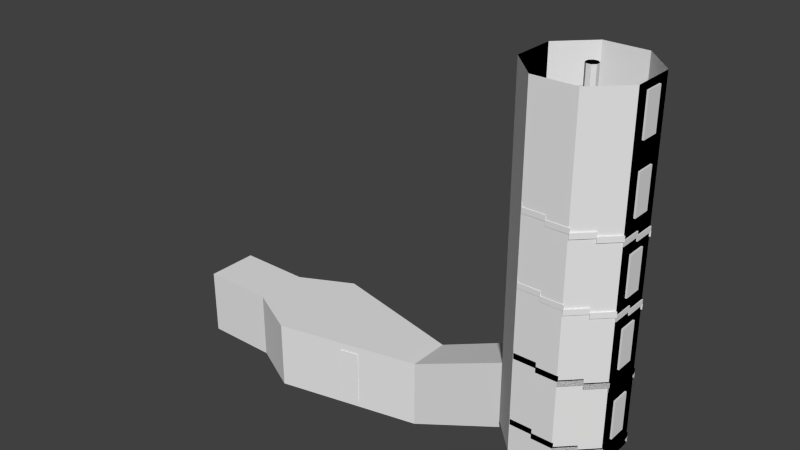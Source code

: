 # Source: scolariteBackup.blend  (saved by Blender 2.73.0; exported with 4.5.12 LTS)
import bpy
from mathutils import Matrix  # noqa: F401  (used for matrix-valued properties, if any)

bpy.ops.wm.read_factory_settings(use_empty=True)
scene = bpy.context.scene
scene.name = 'Scene'

# ---- collections
col_collection_1 = bpy.data.collections.new('Collection 1'); scene.collection.children.link(col_collection_1)

# ---- materials (node trees are filled in below, after node groups)
mat_vitrail3 = bpy.data.materials.new('vitrail3')
mat_vitrail3.alpha_threshold = 0.0
mat_vitrail3.use_transparent_shadow = False
mat_vitrail3.roughness = 0.5
mat_vitrail2 = bpy.data.materials.new('vitrail2')
mat_vitrail2.alpha_threshold = 0.0
mat_vitrail2.use_transparent_shadow = False
mat_vitrail2.roughness = 0.5
mat_vitrail1 = bpy.data.materials.new('vitrail1')
mat_vitrail1.alpha_threshold = 0.0
mat_vitrail1.use_transparent_shadow = False
mat_vitrail1.roughness = 0.5
mat_scolaporte = bpy.data.materials.new('scolaPorte')
mat_scolaporte.alpha_threshold = 0.0
mat_scolaporte.use_transparent_shadow = False
mat_scolaporte.roughness = 0.5
mat_scolamur = bpy.data.materials.new('scolaMur')
mat_scolamur.alpha_threshold = 0.0
mat_scolamur.use_transparent_shadow = False
mat_scolamur.roughness = 0.5
mat_scolatapis = bpy.data.materials.new('scolaTapis')
mat_scolatapis.alpha_threshold = 0.0
mat_scolatapis.use_transparent_shadow = False
mat_scolatapis.roughness = 0.5

# ---- material node trees

# ---- world
world_world = bpy.data.worlds.new('World'); scene.world = world_world
world_world.color = (0.05088, 0.05088, 0.05088)
world_world.use_sun_shadow = False
world_world.sun_shadow_jitter_overblur = 0.0
world_world.cycles.sampling_method = 'MANUAL'
world_world.cycles.sample_map_resolution = 256

# ---- meshes
me_cube_015 = bpy.data.meshes.new('Cube.015')
me_cube_015.from_pydata([(-1.0, -1.0, -1.0), (-1.0, 1.0, -1.0), (1.0, 1.0, -1.0), (1.0, -1.0, -1.0), (-1.0, -1.0, 1.0), (-1.0, 1.0, 1.0), (1.0, 1.0, 1.0), (1.0, -1.0, 1.0)], [], [(4, 5, 1, 0), (5, 6, 2, 1), (6, 7, 3, 2), (7, 4, 0, 3), (0, 1, 2, 3), (7, 6, 5, 4)])
_uv = me_cube_015.uv_layers.new(name='UVMap')
_uv.uv.foreach_set('vector', [0.3333, 0.3333, 0.3333, 3.974e-08, 0.6667, 0.0, 0.6667, 0.3333, 3.974e-08, 0.6667, 0.0, 0.3333, 0.3333, 0.3333, 0.3333, 0.6667, 1.291e-07, 0.3333, 0.0, 8.941e-08, 0.3333, 0.0, 0.3333, 0.3333, 0.3333, 0.3333, 0.6667, 0.3333, 0.6667, 0.6667, 0.3333, 0.6667, 1.0, 0.0, 1.0, 0.3333, 0.6667, 0.3333, 0.6667, 2.98e-08, 0.0, 0.6667, 0.3333, 0.6667, 0.3333, 1.0, 4.967e-08, 1.0])
me_cube_015.materials.append(mat_vitrail3)
me_cube_015.use_remesh_preserve_volume = False
me_cube_015.use_remesh_preserve_attributes = False
me_cube_015.use_mirror_vertex_groups = False
me_cube_015.update()
me_cube_014 = bpy.data.meshes.new('Cube.014')
me_cube_014.from_pydata([(-1.0, -1.0, -1.0), (-1.0, 1.0, -1.0), (1.0, 1.0, -1.0), (1.0, -1.0, -1.0), (-1.0, -1.0, 1.0), (-1.0, 1.0, 1.0), (1.0, 1.0, 1.0), (1.0, -1.0, 1.0)], [], [(4, 5, 1, 0), (5, 6, 2, 1), (6, 7, 3, 2), (7, 4, 0, 3), (0, 1, 2, 3), (7, 6, 5, 4)])
_uv = me_cube_014.uv_layers.new(name='UVMap')
_uv.uv.foreach_set('vector', [0.3333, 0.3333, 0.3333, 3.974e-08, 0.6667, 0.0, 0.6667, 0.3333, 3.974e-08, 0.6667, 0.0, 0.3333, 0.3333, 0.3333, 0.3333, 0.6667, 1.291e-07, 0.3333, 0.0, 8.941e-08, 0.3333, 0.0, 0.3333, 0.3333, 0.3333, 0.3333, 0.6667, 0.3333, 0.6667, 0.6667, 0.3333, 0.6667, 1.0, 0.0, 1.0, 0.3333, 0.6667, 0.3333, 0.6667, 2.98e-08, 0.0, 0.6667, 0.3333, 0.6667, 0.3333, 1.0, 4.967e-08, 1.0])
me_cube_014.materials.append(mat_vitrail3)
me_cube_014.use_remesh_preserve_volume = False
me_cube_014.use_remesh_preserve_attributes = False
me_cube_014.use_mirror_vertex_groups = False
me_cube_014.update()
me_cube_013 = bpy.data.meshes.new('Cube.013')
me_cube_013.from_pydata([(-1.0, -1.0, -1.0), (-1.0, 1.0, -1.0), (1.0, 1.0, -1.0), (1.0, -1.0, -1.0), (-1.0, -1.0, 1.0), (-1.0, 1.0, 1.0), (1.0, 1.0, 1.0), (1.0, -1.0, 1.0)], [], [(4, 5, 1, 0), (5, 6, 2, 1), (6, 7, 3, 2), (7, 4, 0, 3), (0, 1, 2, 3), (7, 6, 5, 4)])
_uv = me_cube_013.uv_layers.new(name='UVMap')
_uv.uv.foreach_set('vector', [0.3333, 0.3333, 0.3333, 3.974e-08, 0.6667, 0.0, 0.6667, 0.3333, 3.974e-08, 0.6667, 0.0, 0.3333, 0.3333, 0.3333, 0.3333, 0.6667, 1.291e-07, 0.3333, 0.0, 8.941e-08, 0.3333, 0.0, 0.3333, 0.3333, 0.3333, 0.3333, 0.6667, 0.3333, 0.6667, 0.6667, 0.3333, 0.6667, 1.0, 0.0, 1.0, 0.3333, 0.6667, 0.3333, 0.6667, 2.98e-08, 0.0, 0.6667, 0.3333, 0.6667, 0.3333, 1.0, 4.967e-08, 1.0])
me_cube_013.materials.append(mat_vitrail2)
me_cube_013.use_remesh_preserve_volume = False
me_cube_013.use_remesh_preserve_attributes = False
me_cube_013.use_mirror_vertex_groups = False
me_cube_013.update()
me_cube_012 = bpy.data.meshes.new('Cube.012')
me_cube_012.from_pydata([(-1.0, -1.0, -1.0), (-1.0, 1.0, -1.0), (1.0, 1.0, -1.0), (1.0, -1.0, -1.0), (-1.0, -1.0, 1.0), (-1.0, 1.0, 1.0), (1.0, 1.0, 1.0), (1.0, -1.0, 1.0)], [], [(4, 5, 1, 0), (5, 6, 2, 1), (6, 7, 3, 2), (7, 4, 0, 3), (0, 1, 2, 3), (7, 6, 5, 4)])
_uv = me_cube_012.uv_layers.new(name='UVMap')
_uv.uv.foreach_set('vector', [0.3333, 0.3333, 0.3333, 3.974e-08, 0.6667, 0.0, 0.6667, 0.3333, 3.974e-08, 0.6667, 0.0, 0.3333, 0.3333, 0.3333, 0.3333, 0.6667, 1.291e-07, 0.3333, 0.0, 8.941e-08, 0.3333, 0.0, 0.3333, 0.3333, 0.3333, 0.3333, 0.6667, 0.3333, 0.6667, 0.6667, 0.3333, 0.6667, 1.0, 0.0, 1.0, 0.3333, 0.6667, 0.3333, 0.6667, 2.98e-08, 0.0, 0.6667, 0.3333, 0.6667, 0.3333, 1.0, 4.967e-08, 1.0])
me_cube_012.materials.append(mat_vitrail2)
me_cube_012.use_remesh_preserve_volume = False
me_cube_012.use_remesh_preserve_attributes = False
me_cube_012.use_mirror_vertex_groups = False
me_cube_012.update()
me_cube_010 = bpy.data.meshes.new('Cube.010')
me_cube_010.from_pydata([(-1.0, -1.0, -1.0), (-1.0, 1.0, -1.0), (1.0, 1.0, -1.0), (1.0, -1.0, -1.0), (-1.0, -1.0, 1.0), (-1.0, 1.0, 1.0), (1.0, 1.0, 1.0), (1.0, -1.0, 1.0)], [], [(4, 5, 1, 0), (5, 6, 2, 1), (6, 7, 3, 2), (7, 4, 0, 3), (0, 1, 2, 3), (7, 6, 5, 4)])
_uv = me_cube_010.uv_layers.new(name='UVMap')
_uv.uv.foreach_set('vector', [0.3333, 0.3333, 0.3333, 3.974e-08, 0.6667, 0.0, 0.6667, 0.3333, 3.974e-08, 0.6667, 0.0, 0.3333, 0.3333, 0.3333, 0.3333, 0.6667, 1.291e-07, 0.3333, 0.0, 8.941e-08, 0.3333, 0.0, 0.3333, 0.3333, 0.3333, 0.3333, 0.6667, 0.3333, 0.6667, 0.6667, 0.3333, 0.6667, 1.0, 0.0, 1.0, 0.3333, 0.6667, 0.3333, 0.6667, 2.98e-08, 0.0, 0.6667, 0.3333, 0.6667, 0.3333, 1.0, 4.967e-08, 1.0])
me_cube_010.materials.append(mat_vitrail2)
me_cube_010.use_remesh_preserve_volume = False
me_cube_010.use_remesh_preserve_attributes = False
me_cube_010.use_mirror_vertex_groups = False
me_cube_010.update()
me_cube_009 = bpy.data.meshes.new('Cube.009')
me_cube_009.from_pydata([(-1.0, -1.0, -1.0), (-1.0, 1.0, -1.0), (1.0, 1.0, -1.0), (1.0, -1.0, -1.0), (-1.0, -1.0, 1.0), (-1.0, 1.0, 1.0), (1.0, 1.0, 1.0), (1.0, -1.0, 1.0)], [], [(4, 5, 1, 0), (5, 6, 2, 1), (6, 7, 3, 2), (7, 4, 0, 3), (0, 1, 2, 3), (7, 6, 5, 4)])
_uv = me_cube_009.uv_layers.new(name='UVMap')
_uv.uv.foreach_set('vector', [0.3333, 0.3333, 0.3333, 3.974e-08, 0.6667, 0.0, 0.6667, 0.3333, 3.974e-08, 0.6667, 0.0, 0.3333, 0.3333, 0.3333, 0.3333, 0.6667, 1.291e-07, 0.3333, 0.0, 8.941e-08, 0.3333, 0.0, 0.3333, 0.3333, 0.3333, 0.3333, 0.6667, 0.3333, 0.6667, 0.6667, 0.3333, 0.6667, 1.0, 0.0, 1.0, 0.3333, 0.6667, 0.3333, 0.6667, 2.98e-08, 0.0, 0.6667, 0.3333, 0.6667, 0.3333, 1.0, 4.967e-08, 1.0])
me_cube_009.materials.append(mat_vitrail2)
me_cube_009.use_remesh_preserve_volume = False
me_cube_009.use_remesh_preserve_attributes = False
me_cube_009.use_mirror_vertex_groups = False
me_cube_009.update()
me_cube_008 = bpy.data.meshes.new('Cube.008')
me_cube_008.from_pydata([(-1.0, -1.0, -1.0), (-1.0, 1.0, -1.0), (1.0, 1.0, -1.0), (1.0, -1.0, -1.0), (-1.0, -1.0, 1.0), (-1.0, 1.0, 1.0), (1.0, 1.0, 1.0), (1.0, -1.0, 1.0)], [], [(4, 5, 1, 0), (5, 6, 2, 1), (6, 7, 3, 2), (7, 4, 0, 3), (0, 1, 2, 3), (7, 6, 5, 4)])
_uv = me_cube_008.uv_layers.new(name='UVMap')
_uv.uv.foreach_set('vector', [0.3333, 0.3333, 0.3333, 3.974e-08, 0.6667, 0.0, 0.6667, 0.3333, 3.974e-08, 0.6667, 0.0, 0.3333, 0.3333, 0.3333, 0.3333, 0.6667, 1.291e-07, 0.3333, 0.0, 8.941e-08, 0.3333, 0.0, 0.3333, 0.3333, 0.3333, 0.3333, 0.6667, 0.3333, 0.6667, 0.6667, 0.3333, 0.6667, 1.0, 0.0, 1.0, 0.3333, 0.6667, 0.3333, 0.6667, 2.98e-08, 0.0, 0.6667, 0.3333, 0.6667, 0.3333, 1.0, 4.967e-08, 1.0])
me_cube_008.materials.append(mat_vitrail3)
me_cube_008.use_remesh_preserve_volume = False
me_cube_008.use_remesh_preserve_attributes = False
me_cube_008.use_mirror_vertex_groups = False
me_cube_008.update()
me_cube_007 = bpy.data.meshes.new('Cube.007')
me_cube_007.from_pydata([(-1.0, -1.0, -1.0), (-1.0, 1.0, -1.0), (1.0, 1.0, -1.0), (1.0, -1.0, -1.0), (-1.0, -1.0, 1.0), (-1.0, 1.0, 1.0), (1.0, 1.0, 1.0), (1.0, -1.0, 1.0)], [], [(4, 5, 1, 0), (5, 6, 2, 1), (6, 7, 3, 2), (7, 4, 0, 3), (0, 1, 2, 3), (7, 6, 5, 4)])
_uv = me_cube_007.uv_layers.new(name='UVMap')
_uv.uv.foreach_set('vector', [0.3333, 0.3333, 0.3333, 3.974e-08, 0.6667, 0.0, 0.6667, 0.3333, 3.974e-08, 0.6667, 0.0, 0.3333, 0.3333, 0.3333, 0.3333, 0.6667, 1.291e-07, 0.3333, 0.0, 8.941e-08, 0.3333, 0.0, 0.3333, 0.3333, 0.3333, 0.3333, 0.6667, 0.3333, 0.6667, 0.6667, 0.3333, 0.6667, 1.0, 0.0, 1.0, 0.3333, 0.6667, 0.3333, 0.6667, 2.98e-08, 0.0, 0.6667, 0.3333, 0.6667, 0.3333, 1.0, 4.967e-08, 1.0])
me_cube_007.materials.append(mat_vitrail3)
me_cube_007.use_remesh_preserve_volume = False
me_cube_007.use_remesh_preserve_attributes = False
me_cube_007.use_mirror_vertex_groups = False
me_cube_007.update()
me_cube_006 = bpy.data.meshes.new('Cube.006')
me_cube_006.from_pydata([(-1.0, -1.0, -1.0), (-1.0, 1.0, -1.0), (1.0, 1.0, -1.0), (1.0, -1.0, -1.0), (-1.0, -1.0, 1.0), (-1.0, 1.0, 1.0), (1.0, 1.0, 1.0), (1.0, -1.0, 1.0)], [], [(4, 5, 1, 0), (5, 6, 2, 1), (6, 7, 3, 2), (7, 4, 0, 3), (0, 1, 2, 3), (7, 6, 5, 4)])
_uv = me_cube_006.uv_layers.new(name='UVMap')
_uv.uv.foreach_set('vector', [0.3333, 0.3333, 0.3333, 3.974e-08, 0.6667, 0.0, 0.6667, 0.3333, 3.974e-08, 0.6667, 0.0, 0.3333, 0.3333, 0.3333, 0.3333, 0.6667, 1.291e-07, 0.3333, 0.0, 8.941e-08, 0.3333, 0.0, 0.3333, 0.3333, 0.3333, 0.3333, 0.6667, 0.3333, 0.6667, 0.6667, 0.3333, 0.6667, 1.0, 0.0, 1.0, 0.3333, 0.6667, 0.3333, 0.6667, 2.98e-08, 0.0, 0.6667, 0.3333, 0.6667, 0.3333, 1.0, 4.967e-08, 1.0])
me_cube_006.materials.append(mat_vitrail2)
me_cube_006.use_remesh_preserve_volume = False
me_cube_006.use_remesh_preserve_attributes = False
me_cube_006.use_mirror_vertex_groups = False
me_cube_006.update()
me_cube_005 = bpy.data.meshes.new('Cube.005')
me_cube_005.from_pydata([(-0.2687, 0.01828, -0.8395), (-0.2687, -0.0182, -0.8395), (0.2687, -0.01828, -0.8395), (0.2687, 0.0182, -0.8395), (-0.2687, 0.01828, 0.8395), (-0.2687, -0.0182, 0.8395), (0.2687, -0.01828, 0.8395), (0.2687, 0.0182, 0.8395)], [], [(4, 0, 1, 5), (5, 1, 2, 6), (6, 2, 3, 7), (7, 3, 0, 4), (0, 3, 2, 1), (7, 4, 5, 6)])
_uv = me_cube_005.uv_layers.new(name='UVMap')
_uv.uv.foreach_set('vector', [0.9384, 1.0, 0.9384, 0.0, 0.9692, 3.55e-08, 0.9692, 1.0, 0.4538, 1.0, 0.4538, 1.775e-07, 0.9076, 0.0, 0.9076, 1.0, 0.9076, 1.0, 0.9076, 0.0, 0.9384, 0.0, 0.9384, 1.0, 0.4538, 1.42e-07, 0.4538, 1.0, 0.0, 1.0, 1.007e-07, 0.0, 0.9692, 0.32, 0.9692, 1.42e-07, 1.0, 0.0, 1.0, 0.32, 1.0, 0.32, 1.0, 0.6401, 0.9692, 0.6401, 0.9692, 0.32])
me_cube_005.materials.append(mat_vitrail1)
me_cube_005.use_remesh_preserve_volume = False
me_cube_005.use_remesh_preserve_attributes = False
me_cube_005.use_mirror_vertex_groups = False
me_cube_005.update()
me_cube_001 = bpy.data.meshes.new('Cube.001')
me_cube_001.from_pydata([(-0.2687, 0.01828, -0.8395), (-0.2687, -0.0182, -0.8395), (0.2687, -0.01828, -0.8395), (0.2687, 0.0182, -0.8395), (-0.2687, 0.01828, 0.8395), (-0.2687, -0.0182, 0.8395), (0.2687, -0.01828, 0.8395), (0.2687, 0.0182, 0.8395)], [], [(4, 0, 1, 5), (5, 1, 2, 6), (6, 2, 3, 7), (7, 3, 0, 4), (0, 3, 2, 1), (7, 4, 5, 6)])
_uv = me_cube_001.uv_layers.new(name='UVMap')
_uv.uv.foreach_set('vector', [0.9384, 1.0, 0.9384, 0.0, 0.9692, 3.55e-08, 0.9692, 1.0, 0.4538, 1.0, 0.4538, 1.775e-07, 0.9076, 0.0, 0.9076, 1.0, 0.9076, 1.0, 0.9076, 0.0, 0.9384, 0.0, 0.9384, 1.0, 0.4538, 1.42e-07, 0.4538, 1.0, 0.0, 1.0, 1.007e-07, 0.0, 0.9692, 0.32, 0.9692, 1.42e-07, 1.0, 0.0, 1.0, 0.32, 1.0, 0.32, 1.0, 0.6401, 0.9692, 0.6401, 0.9692, 0.32])
me_cube_001.materials.append(mat_vitrail1)
me_cube_001.use_remesh_preserve_volume = False
me_cube_001.use_remesh_preserve_attributes = False
me_cube_001.use_mirror_vertex_groups = False
me_cube_001.update()
me_cube = bpy.data.meshes.new('Cube')
me_cube.from_pydata([(-3.124, -0.2873, -0.02677), (-3.124, 0.2873, -0.02677), (-3.07, 0.2873, -0.02677), (-3.07, -0.2873, -0.02677), (-3.124, -0.2873, 1.15), (-3.124, 0.2873, 1.15), (-3.07, 0.2873, 1.15), (-3.07, -0.2873, 1.15)], [], [(4, 5, 1, 0), (5, 6, 2, 1), (6, 7, 3, 2), (7, 4, 0, 3), (0, 1, 2, 3), (7, 6, 5, 4)])
_uv = me_cube.uv_layers.new(name='UVMap')
_uv.uv.foreach_set('vector', [0.0, 0.0, 0.4387, 0.0, 0.4387, 1.0, 1.365e-07, 1.0, 0.8773, 0.0, 0.9182, 0.0, 0.9182, 1.0, 0.8773, 1.0, 0.8773, 1.0, 0.4387, 1.0, 0.4387, 2.848e-08, 0.8773, 0.0, 0.9182, 0.0, 0.9591, 0.0, 0.9591, 1.0, 0.9182, 1.0, 0.9591, 0.9763, 0.9591, 0.4882, 1.0, 0.4882, 1.0, 0.9763, 1.0, 0.0, 1.0, 0.4882, 0.9591, 0.4882, 0.9591, 0.0])
me_cube.materials.append(mat_scolaporte)
me_cube.use_remesh_preserve_volume = False
me_cube.use_remesh_preserve_attributes = False
me_cube.use_mirror_vertex_groups = False
me_cube.update()
me_plane_002 = bpy.data.meshes.new('Plane.002')
me_plane_002.from_pydata([(9.29, 0.001679, 3.112), (9.293, -0.007544, 3.203), (8.658, 1.511, 3.203), (9.293, 1.511, 3.203), (8.216, 1.076, 2.958), (9.293, -0.007544, 3.356), (8.658, 1.511, 3.356), (9.293, 1.511, 3.356), (7.767, 0.6267, 2.958), (9.293, -0.007544, 3.478), (9.927, 1.511, 3.478), (9.293, 1.511, 3.478), (9.293, -0.007544, 3.324), (9.29, 0.001679, 2.958), (9.927, 1.511, 3.324), (9.293, 1.511, 3.324), (7.767, 0.6267, 3.112), (8.216, 1.076, 3.112), (9.29, 0.001679, 3.233), (8.665, 1.525, 3.233), (8.216, 1.076, 3.233), (9.29, 0.001679, 3.079), (8.665, 1.525, 3.079), (8.216, 1.076, 3.079), (9.289, -0.001513, 2.62), (9.298, 0.0008712, 2.711), (7.78, -0.634, 2.711), (7.78, 0.0008714, 2.711), (8.215, -1.075, 2.466), (9.298, 0.0008712, 2.865), (7.78, -0.634, 2.865), (7.78, 0.0008714, 2.865), (8.664, -1.524, 2.466), (9.298, 0.0008712, 2.986), (7.78, 0.6358, 2.986), (7.78, 0.0008714, 2.986), (9.298, 0.0008712, 2.832), (9.289, -0.001513, 2.466), (7.78, 0.6358, 2.832), (7.78, 0.0008714, 2.832), (8.664, -1.524, 2.62), (8.215, -1.075, 2.62), (9.289, -0.001513, 2.742), (7.766, -0.6266, 2.742), (8.215, -1.075, 2.742), (9.289, -0.001513, 2.588), (7.766, -0.6266, 2.588), (8.215, -1.075, 2.588), (9.307, -0.01578, 2.136), (9.304, -0.006552, 2.227), (9.939, -1.525, 2.227), (9.304, -1.525, 2.227), (10.38, -1.09, 1.982), (9.304, -0.006552, 2.381), (9.939, -1.525, 2.381), (9.304, -1.525, 2.381), (10.83, -0.6408, 1.982), (9.304, -0.006552, 2.502), (8.669, -1.525, 2.502), (9.304, -1.525, 2.502), (9.304, -0.006552, 2.349), (9.307, -0.01578, 1.982), (8.669, -1.525, 2.349), (9.304, -1.525, 2.349), (10.83, -0.6408, 2.136), (10.38, -1.09, 2.136), (9.307, -0.01578, 2.258), (9.932, -1.539, 2.258), (10.38, -1.09, 2.258), (9.307, -0.01578, 2.104), (9.932, -1.539, 2.104), (10.38, -1.09, 2.104), (9.307, -0.01258, 1.645), (9.298, -0.01497, 1.736), (10.82, 0.6199, 1.736), (10.82, -0.01497, 1.736), (10.38, 1.061, 1.491), (9.298, -0.01497, 1.89), (10.82, 0.6199, 1.89), (10.82, -0.01497, 1.89), (9.932, 1.51, 1.491), (9.298, -0.01497, 2.011), (10.82, -0.6499, 2.011), (10.82, -0.01497, 2.011), (9.298, -0.01497, 1.857), (9.307, -0.01258, 1.491), (10.82, -0.6499, 1.857), (10.82, -0.01497, 1.857), (9.932, 1.51, 1.645), (10.38, 1.061, 1.645), (9.307, -0.01258, 1.766), (10.83, 0.6125, 1.766), (10.38, 1.061, 1.766), (9.307, -0.01258, 1.612), (10.83, 0.6125, 1.612), (10.38, 1.061, 1.612), (9.29, 0.001679, 5.064), (9.293, -0.007544, 5.154), (8.658, 1.511, 5.154), (9.293, 1.511, 5.154), (8.216, 1.076, 4.91), (9.293, -0.007544, 5.308), (8.658, 1.511, 5.308), (9.293, 1.511, 5.308), (7.767, 0.6267, 4.91), (9.293, -0.007544, 5.43), (9.927, 1.511, 5.43), (9.293, 1.511, 5.43), (9.293, -0.007544, 5.276), (9.29, 0.001679, 4.91), (9.927, 1.511, 5.276), (9.293, 1.511, 5.276), (7.767, 0.6267, 5.064), (8.216, 1.076, 5.064), (9.29, 0.001679, 5.185), (8.665, 1.525, 5.185), (8.216, 1.076, 5.185), (9.29, 0.001679, 5.031), (8.665, 1.525, 5.031), (8.216, 1.076, 5.031), (9.289, -0.001513, 4.572), (9.298, 0.0008712, 4.663), (7.78, -0.634, 4.663), (7.78, 0.0008714, 4.663), (8.215, -1.075, 4.418), (9.298, 0.0008712, 4.817), (7.78, -0.634, 4.817), (7.78, 0.0008714, 4.817), (8.664, -1.524, 4.418), (9.298, 0.0008712, 4.938), (7.78, 0.6358, 4.938), (7.78, 0.0008714, 4.938), (9.298, 0.0008712, 4.784), (9.289, -0.001513, 4.418), (7.78, 0.6358, 4.784), (7.78, 0.0008714, 4.784), (8.664, -1.524, 4.572), (8.215, -1.075, 4.572), (9.289, -0.001513, 4.694), (7.766, -0.6266, 4.694), (8.215, -1.075, 4.694), (9.289, -0.001513, 4.54), (7.766, -0.6266, 4.54), (8.215, -1.075, 4.54), (9.307, -0.01578, 4.088), (9.304, -0.006552, 4.179), (9.939, -1.525, 4.179), (9.304, -1.525, 4.179), (10.38, -1.09, 3.934), (9.304, -0.006552, 4.333), (9.939, -1.525, 4.333), (9.304, -1.525, 4.333), (10.83, -0.6408, 3.934), (9.304, -0.006552, 4.454), (8.669, -1.525, 4.454), (9.304, -1.525, 4.454), (9.304, -0.006552, 4.3), (9.307, -0.01578, 3.934), (8.669, -1.525, 4.3), (9.304, -1.525, 4.3), (10.83, -0.6408, 4.088), (10.38, -1.09, 4.088), (9.307, -0.01578, 4.21), (9.932, -1.539, 4.21), (10.38, -1.09, 4.21), (9.307, -0.01578, 4.056), (9.932, -1.539, 4.056), (10.38, -1.09, 4.056), (9.307, -0.01258, 3.597), (9.298, -0.01497, 3.687), (10.82, 0.6199, 3.687), (10.82, -0.01497, 3.687), (10.38, 1.061, 3.443), (9.298, -0.01497, 3.841), (10.82, 0.6199, 3.841), (10.82, -0.01497, 3.841), (9.932, 1.51, 3.443), (9.298, -0.01497, 3.963), (10.82, -0.6499, 3.963), (10.82, -0.01497, 3.963), (9.298, -0.01497, 3.809), (9.307, -0.01258, 3.443), (10.82, -0.6499, 3.809), (10.82, -0.01497, 3.809), (9.932, 1.51, 3.597), (10.38, 1.061, 3.597), (9.307, -0.01258, 3.718), (10.83, 0.6125, 3.718), (10.38, 1.061, 3.718), (9.307, -0.01258, 3.564), (10.83, 0.6125, 3.564), (10.38, 1.061, 3.564), (9.29, 0.001679, 3.112), (9.293, -0.007544, 3.203), (8.658, 1.511, 3.203), (9.293, 1.511, 3.203), (8.216, 1.076, 2.958), (9.293, -0.007544, 3.356), (8.658, 1.511, 3.356), (9.293, 1.511, 3.356), (7.767, 0.6267, 2.958), (9.293, -0.007544, 3.478), (9.927, 1.511, 3.478), (9.293, 1.511, 3.478), (9.293, -0.007544, 3.324), (9.29, 0.001679, 2.958), (9.927, 1.511, 3.324), (9.293, 1.511, 3.324), (7.767, 0.6267, 3.112), (8.216, 1.076, 3.112), (9.29, 0.001679, 3.233), (8.665, 1.525, 3.233), (8.216, 1.076, 3.233), (9.29, 0.001679, 3.079), (8.665, 1.525, 3.079), (8.216, 1.076, 3.079), (9.289, -0.001513, 2.62), (9.298, 0.0008712, 2.711), (7.78, -0.634, 2.711), (7.78, 0.0008714, 2.711), (8.215, -1.075, 2.466), (9.298, 0.0008712, 2.865), (7.78, -0.634, 2.865), (7.78, 0.0008714, 2.865), (8.664, -1.524, 2.466), (9.298, 0.0008712, 2.986), (7.78, 0.6358, 2.986), (7.78, 0.0008714, 2.986), (9.298, 0.0008712, 2.832), (9.289, -0.001513, 2.466), (7.78, 0.6358, 2.832), (7.78, 0.0008714, 2.832), (8.664, -1.524, 2.62), (8.215, -1.075, 2.62), (9.289, -0.001513, 2.742), (7.766, -0.6266, 2.742), (8.215, -1.075, 2.742), (9.289, -0.001513, 2.588), (7.766, -0.6266, 2.588), (8.215, -1.075, 2.588), (9.307, -0.01578, 2.136), (9.304, -0.006552, 2.227), (9.939, -1.525, 2.227), (9.304, -1.525, 2.227), (10.38, -1.09, 1.982), (9.304, -0.006552, 2.381), (9.939, -1.525, 2.381), (9.304, -1.525, 2.381), (10.83, -0.6408, 1.982), (9.304, -0.006552, 2.502), (8.669, -1.525, 2.502), (9.304, -1.525, 2.502), (9.304, -0.006552, 2.349), (9.307, -0.01578, 1.982), (8.669, -1.525, 2.349), (9.304, -1.525, 2.349), (10.83, -0.6408, 2.136), (10.38, -1.09, 2.136), (9.307, -0.01578, 2.258), (9.932, -1.539, 2.258), (10.38, -1.09, 2.258), (9.307, -0.01578, 2.104), (9.932, -1.539, 2.104), (10.38, -1.09, 2.104), (9.307, -0.01258, 1.645), (9.298, -0.01497, 1.736), (10.82, 0.6199, 1.736), (10.82, -0.01497, 1.736), (10.38, 1.061, 1.491), (9.298, -0.01497, 1.89), (10.82, 0.6199, 1.89), (10.82, -0.01497, 1.89), (9.932, 1.51, 1.491), (9.298, -0.01497, 2.011), (10.82, -0.6499, 2.011), (10.82, -0.01497, 2.011), (9.298, -0.01497, 1.857), (9.307, -0.01258, 1.491), (10.82, -0.6499, 1.857), (10.82, -0.01497, 1.857), (9.932, 1.51, 1.645), (10.38, 1.061, 1.645), (9.307, -0.01258, 1.766), (10.83, 0.6125, 1.766), (10.38, 1.061, 1.766), (9.307, -0.01258, 1.612), (10.83, 0.6125, 1.612), (10.38, 1.061, 1.612), (9.29, 0.001679, 5.064), (9.293, -0.007544, 5.154), (8.658, 1.511, 5.154), (9.293, 1.511, 5.154), (8.216, 1.076, 4.91), (9.293, -0.007544, 5.308), (8.658, 1.511, 5.308), (9.293, 1.511, 5.308), (7.767, 0.6267, 4.91), (9.293, -0.007544, 5.43), (9.927, 1.511, 5.43), (9.293, 1.511, 5.43), (9.293, -0.007544, 5.276), (9.29, 0.001679, 4.91), (9.927, 1.511, 5.276), (9.293, 1.511, 5.276), (7.767, 0.6267, 5.064), (8.216, 1.076, 5.064), (9.29, 0.001679, 5.185), (8.665, 1.525, 5.185), (8.216, 1.076, 5.185), (9.29, 0.001679, 5.031), (8.665, 1.525, 5.031), (8.216, 1.076, 5.031), (9.289, -0.001513, 4.572), (9.298, 0.0008712, 4.663), (7.78, -0.634, 4.663), (7.78, 0.0008714, 4.663), (8.215, -1.075, 4.418), (9.298, 0.0008712, 4.817), (7.78, -0.634, 4.817), (7.78, 0.0008714, 4.817), (8.664, -1.524, 4.418), (9.298, 0.0008712, 4.938), (7.78, 0.6358, 4.938), (7.78, 0.0008714, 4.938), (9.298, 0.0008712, 4.784), (9.289, -0.001513, 4.418), (7.78, 0.6358, 4.784), (7.78, 0.0008714, 4.784), (8.664, -1.524, 4.572), (8.215, -1.075, 4.572), (9.289, -0.001513, 4.694), (7.766, -0.6266, 4.694), (8.215, -1.075, 4.694), (9.289, -0.001513, 4.54), (7.766, -0.6266, 4.54), (8.215, -1.075, 4.54), (9.307, -0.01578, 4.088), (9.304, -0.006552, 4.179), (9.939, -1.525, 4.179), (9.304, -1.525, 4.179), (10.38, -1.09, 3.934), (9.304, -0.006552, 4.333), (9.939, -1.525, 4.333), (9.304, -1.525, 4.333), (10.83, -0.6408, 3.934), (9.304, -0.006552, 4.454), (8.669, -1.525, 4.454), (9.304, -1.525, 4.454), (9.304, -0.006552, 4.3), (9.307, -0.01578, 3.934), (8.669, -1.525, 4.3), (9.304, -1.525, 4.3), (10.83, -0.6408, 4.088), (10.38, -1.09, 4.088), (9.307, -0.01578, 4.21), (9.932, -1.539, 4.21), (10.38, -1.09, 4.21), (9.307, -0.01578, 4.056), (9.932, -1.539, 4.056), (10.38, -1.09, 4.056), (9.307, -0.01258, 3.597), (9.298, -0.01497, 3.687), (10.82, 0.6199, 3.687), (10.82, -0.01497, 3.687), (10.38, 1.061, 3.443), (9.298, -0.01497, 3.841), (10.82, 0.6199, 3.841), (10.82, -0.01497, 3.841), (9.932, 1.51, 3.443), (9.298, -0.01497, 3.963), (10.82, -0.6499, 3.963), (10.82, -0.01497, 3.963), (9.298, -0.01497, 3.809), (9.307, -0.01258, 3.443), (10.82, -0.6499, 3.809), (10.82, -0.01497, 3.809), (9.932, 1.51, 3.597), (10.38, 1.061, 3.597), (9.307, -0.01258, 3.718), (10.83, 0.6125, 3.718), (10.38, 1.061, 3.718), (9.307, -0.01258, 3.564), (10.83, 0.6125, 3.564), (10.38, 1.061, 3.564), (9.29, 0.001679, 7.018), (9.293, -0.007544, 7.109), (8.658, 1.511, 7.109), (9.293, 1.511, 7.109), (8.216, 1.076, 6.864), (9.293, -0.007544, 7.263), (8.658, 1.511, 7.263), (9.293, 1.511, 7.263), (7.767, 0.6267, 6.864), (9.293, -0.007544, 7.384), (9.927, 1.511, 7.384), (9.293, 1.511, 7.384), (9.293, -0.007544, 7.23), (9.29, 0.001679, 6.864), (9.927, 1.511, 7.23), (9.293, 1.511, 7.23), (7.767, 0.6267, 7.018), (8.216, 1.076, 7.018), (9.29, 0.001679, 7.14), (8.665, 1.525, 7.14), (8.216, 1.076, 7.14), (9.29, 0.001679, 6.986), (8.665, 1.525, 6.986), (8.216, 1.076, 6.986), (9.289, -0.001513, 6.527), (9.298, 0.0008712, 6.617), (7.78, -0.634, 6.617), (7.78, 0.0008714, 6.617), (8.215, -1.075, 6.373), (9.298, 0.0008712, 6.771), (7.78, -0.634, 6.771), (7.78, 0.0008714, 6.771), (8.664, -1.524, 6.373), (9.298, 0.0008712, 6.893), (7.78, 0.6358, 6.893), (7.78, 0.0008714, 6.893), (9.298, 0.0008712, 6.739), (9.289, -0.001513, 6.373), (7.78, 0.6358, 6.739), (7.78, 0.0008714, 6.739), (8.664, -1.524, 6.527), (8.215, -1.075, 6.527), (9.289, -0.001513, 6.648), (7.766, -0.6266, 6.648), (8.215, -1.075, 6.648), (9.289, -0.001513, 6.494), (7.766, -0.6266, 6.494), (8.215, -1.075, 6.494), (9.307, -0.01578, 6.043), (9.304, -0.006552, 6.133), (9.939, -1.525, 6.133), (9.304, -1.525, 6.133), (10.38, -1.09, 5.889), (9.304, -0.006552, 6.287), (9.939, -1.525, 6.287), (9.304, -1.525, 6.287), (10.83, -0.6408, 5.889), (9.304, -0.006552, 6.409), (8.669, -1.525, 6.409), (9.304, -1.525, 6.409), (9.304, -0.006552, 6.255), (9.307, -0.01578, 5.889), (8.669, -1.525, 6.255), (9.304, -1.525, 6.255), (10.83, -0.6408, 6.043), (10.38, -1.09, 6.043), (9.307, -0.01578, 6.164), (9.932, -1.539, 6.164), (10.38, -1.09, 6.164), (9.307, -0.01578, 6.01), (9.932, -1.539, 6.01), (10.38, -1.09, 6.01), (9.307, -0.01258, 5.551), (9.298, -0.01497, 5.642), (10.82, 0.6199, 5.642), (10.82, -0.01497, 5.642), (10.38, 1.061, 5.397), (9.298, -0.01497, 5.796), (10.82, 0.6199, 5.796), (10.82, -0.01497, 5.796), (9.932, 1.51, 5.397), (9.298, -0.01497, 5.917), (10.82, -0.6499, 5.917), (10.82, -0.01497, 5.917), (9.298, -0.01497, 5.763), (9.307, -0.01258, 5.397), (10.82, -0.6499, 5.763), (10.82, -0.01497, 5.763), (9.932, 1.51, 5.551), (10.38, 1.061, 5.551), (9.307, -0.01258, 5.673), (10.83, 0.6125, 5.673), (10.38, 1.061, 5.673), (9.307, -0.01258, 5.519), (10.83, 0.6125, 5.519), (10.38, 1.061, 5.519), (9.29, 0.001679, 8.97), (9.293, -0.007544, 9.061), (8.658, 1.511, 9.061), (9.293, 1.511, 9.061), (8.216, 1.076, 8.816), (9.293, -0.007544, 9.215), (8.658, 1.511, 9.215), (9.293, 1.511, 9.215), (7.767, 0.6267, 8.816), (9.293, -0.007544, 9.336), (9.927, 1.511, 9.336), (9.293, 1.511, 9.336), (9.293, -0.007544, 9.182), (9.29, 0.001679, 8.816), (9.927, 1.511, 9.182), (9.293, 1.511, 9.182), (7.767, 0.6267, 8.97), (8.216, 1.076, 8.97), (9.29, 0.001679, 9.091), (8.665, 1.525, 9.091), (8.216, 1.076, 9.091), (9.29, 0.001679, 8.937), (8.665, 1.525, 8.937), (8.216, 1.076, 8.937), (9.289, -0.001513, 8.479), (9.298, 0.0008712, 8.569), (7.78, -0.634, 8.569), (7.78, 0.0008714, 8.569), (8.215, -1.075, 8.325), (9.298, 0.0008712, 8.723), (7.78, -0.634, 8.723), (7.78, 0.0008714, 8.723), (8.664, -1.524, 8.325), (9.298, 0.0008712, 8.845), (7.78, 0.6358, 8.845), (7.78, 0.0008714, 8.845), (9.298, 0.0008712, 8.691), (9.289, -0.001513, 8.325), (7.78, 0.6358, 8.691), (7.78, 0.0008714, 8.691), (8.664, -1.524, 8.479), (8.215, -1.075, 8.479), (9.289, -0.001513, 8.6), (7.766, -0.6266, 8.6), (8.215, -1.075, 8.6), (9.289, -0.001513, 8.446), (7.766, -0.6266, 8.446), (8.215, -1.075, 8.446), (9.307, -0.01578, 7.995), (9.304, -0.006552, 8.085), (9.939, -1.525, 8.085), (9.304, -1.525, 8.085), (10.38, -1.09, 7.841), (9.304, -0.006552, 8.239), (9.939, -1.525, 8.239), (9.304, -1.525, 8.239), (10.83, -0.6408, 7.841), (9.304, -0.006552, 8.361), (8.669, -1.525, 8.361), (9.304, -1.525, 8.361), (9.304, -0.006552, 8.207), (9.307, -0.01578, 7.841), (8.669, -1.525, 8.207), (9.304, -1.525, 8.207), (10.83, -0.6408, 7.995), (10.38, -1.09, 7.995), (9.307, -0.01578, 8.116), (9.932, -1.539, 8.116), (10.38, -1.09, 8.116), (9.307, -0.01578, 7.962), (9.932, -1.539, 7.962), (10.38, -1.09, 7.962), (9.307, -0.01258, 7.503), (9.298, -0.01497, 7.594), (10.82, 0.6199, 7.594), (10.82, -0.01497, 7.594), (10.38, 1.061, 7.349), (9.298, -0.01497, 7.748), (10.82, 0.6199, 7.748), (10.82, -0.01497, 7.748), (9.932, 1.51, 7.349), (9.298, -0.01497, 7.869), (10.82, -0.6499, 7.869), (10.82, -0.01497, 7.869), (9.298, -0.01497, 7.715), (9.307, -0.01258, 7.349), (10.82, -0.6499, 7.715), (10.82, -0.01497, 7.715), (9.932, 1.51, 7.503), (10.38, 1.061, 7.503), (9.307, -0.01258, 7.625), (10.83, 0.6125, 7.625), (10.38, 1.061, 7.625), (9.307, -0.01258, 7.471), (10.83, 0.6125, 7.471), (10.38, 1.061, 7.471)], [], [(18, 20, 23, 21), (21, 23, 22), (3, 2, 6, 7), (1, 3, 7, 5), (18, 19, 20), (8, 13, 0, 16), (0, 17, 16), (13, 8, 4), (11, 10, 14, 15), (20, 19, 22, 23), (13, 4, 17, 0), (4, 8, 16, 17), (1, 2, 3), (5, 7, 6), (2, 1, 5, 6), (9, 10, 11), (12, 15, 14), (9, 11, 15, 12), (10, 9, 12, 14), (19, 18, 21, 22), (42, 44, 47, 45), (45, 47, 46), (27, 26, 30, 31), (25, 27, 31, 29), (42, 43, 44), (32, 37, 24, 40), (24, 41, 40), (37, 32, 28), (35, 34, 38, 39), (44, 43, 46, 47), (37, 28, 41, 24), (28, 32, 40, 41), (25, 26, 27), (29, 31, 30), (26, 25, 29, 30), (33, 34, 35), (36, 39, 38), (33, 35, 39, 36), (34, 33, 36, 38), (43, 42, 45, 46), (66, 68, 71, 69), (69, 71, 70), (51, 50, 54, 55), (49, 51, 55, 53), (66, 67, 68), (56, 61, 48, 64), (48, 65, 64), (61, 56, 52), (59, 58, 62, 63), (68, 67, 70, 71), (61, 52, 65, 48), (52, 56, 64, 65), (49, 50, 51), (53, 55, 54), (50, 49, 53, 54), (57, 58, 59), (60, 63, 62), (57, 59, 63, 60), (58, 57, 60, 62), (67, 66, 69, 70), (90, 92, 95, 93), (93, 95, 94), (75, 74, 78, 79), (73, 75, 79, 77), (90, 91, 92), (80, 85, 72, 88), (72, 89, 88), (85, 80, 76), (83, 82, 86, 87), (92, 91, 94, 95), (85, 76, 89, 72), (76, 80, 88, 89), (73, 74, 75), (77, 79, 78), (74, 73, 77, 78), (81, 82, 83), (84, 87, 86), (81, 83, 87, 84), (82, 81, 84, 86), (91, 90, 93, 94), (114, 116, 119, 117), (117, 119, 118), (99, 98, 102, 103), (97, 99, 103, 101), (114, 115, 116), (104, 109, 96, 112), (96, 113, 112), (109, 104, 100), (107, 106, 110, 111), (116, 115, 118, 119), (109, 100, 113, 96), (100, 104, 112, 113), (97, 98, 99), (101, 103, 102), (98, 97, 101, 102), (105, 106, 107), (108, 111, 110), (105, 107, 111, 108), (106, 105, 108, 110), (115, 114, 117, 118), (138, 140, 143, 141), (141, 143, 142), (123, 122, 126, 127), (121, 123, 127, 125), (138, 139, 140), (128, 133, 120, 136), (120, 137, 136), (133, 128, 124), (131, 130, 134, 135), (140, 139, 142, 143), (133, 124, 137, 120), (124, 128, 136, 137), (121, 122, 123), (125, 127, 126), (122, 121, 125, 126), (129, 130, 131), (132, 135, 134), (129, 131, 135, 132), (130, 129, 132, 134), (139, 138, 141, 142), (162, 164, 167, 165), (165, 167, 166), (147, 146, 150, 151), (145, 147, 151, 149), (162, 163, 164), (152, 157, 144, 160), (144, 161, 160), (157, 152, 148), (155, 154, 158, 159), (164, 163, 166, 167), (157, 148, 161, 144), (148, 152, 160, 161), (145, 146, 147), (149, 151, 150), (146, 145, 149, 150), (153, 154, 155), (156, 159, 158), (153, 155, 159, 156), (154, 153, 156, 158), (163, 162, 165, 166), (186, 188, 191, 189), (189, 191, 190), (171, 170, 174, 175), (169, 171, 175, 173), (186, 187, 188), (176, 181, 168, 184), (168, 185, 184), (181, 176, 172), (179, 178, 182, 183), (188, 187, 190, 191), (181, 172, 185, 168), (172, 176, 184, 185), (169, 170, 171), (173, 175, 174), (170, 169, 173, 174), (177, 178, 179), (180, 183, 182), (177, 179, 183, 180), (178, 177, 180, 182), (187, 186, 189, 190), (210, 212, 215, 213), (213, 215, 214), (195, 194, 198, 199), (193, 195, 199, 197), (210, 211, 212), (200, 205, 192, 208), (192, 209, 208), (205, 200, 196), (203, 202, 206, 207), (212, 211, 214, 215), (205, 196, 209, 192), (196, 200, 208, 209), (193, 194, 195), (197, 199, 198), (194, 193, 197, 198), (201, 202, 203), (204, 207, 206), (201, 203, 207, 204), (202, 201, 204, 206), (211, 210, 213, 214), (234, 236, 239, 237), (237, 239, 238), (219, 218, 222, 223), (217, 219, 223, 221), (234, 235, 236), (224, 229, 216, 232), (216, 233, 232), (229, 224, 220), (227, 226, 230, 231), (236, 235, 238, 239), (229, 220, 233, 216), (220, 224, 232, 233), (217, 218, 219), (221, 223, 222), (218, 217, 221, 222), (225, 226, 227), (228, 231, 230), (225, 227, 231, 228), (226, 225, 228, 230), (235, 234, 237, 238), (258, 260, 263, 261), (261, 263, 262), (243, 242, 246, 247), (241, 243, 247, 245), (258, 259, 260), (248, 253, 240, 256), (240, 257, 256), (253, 248, 244), (251, 250, 254, 255), (260, 259, 262, 263), (253, 244, 257, 240), (244, 248, 256, 257), (241, 242, 243), (245, 247, 246), (242, 241, 245, 246), (249, 250, 251), (252, 255, 254), (249, 251, 255, 252), (250, 249, 252, 254), (259, 258, 261, 262), (282, 284, 287, 285), (285, 287, 286), (267, 266, 270, 271), (265, 267, 271, 269), (282, 283, 284), (272, 277, 264, 280), (264, 281, 280), (277, 272, 268), (275, 274, 278, 279), (284, 283, 286, 287), (277, 268, 281, 264), (268, 272, 280, 281), (265, 266, 267), (269, 271, 270), (266, 265, 269, 270), (273, 274, 275), (276, 279, 278), (273, 275, 279, 276), (274, 273, 276, 278), (283, 282, 285, 286), (306, 308, 311, 309), (309, 311, 310), (291, 290, 294, 295), (289, 291, 295, 293), (306, 307, 308), (296, 301, 288, 304), (288, 305, 304), (301, 296, 292), (299, 298, 302, 303), (308, 307, 310, 311), (301, 292, 305, 288), (292, 296, 304, 305), (289, 290, 291), (293, 295, 294), (290, 289, 293, 294), (297, 298, 299), (300, 303, 302), (297, 299, 303, 300), (298, 297, 300, 302), (307, 306, 309, 310), (330, 332, 335, 333), (333, 335, 334), (315, 314, 318, 319), (313, 315, 319, 317), (330, 331, 332), (320, 325, 312, 328), (312, 329, 328), (325, 320, 316), (323, 322, 326, 327), (332, 331, 334, 335), (325, 316, 329, 312), (316, 320, 328, 329), (313, 314, 315), (317, 319, 318), (314, 313, 317, 318), (321, 322, 323), (324, 327, 326), (321, 323, 327, 324), (322, 321, 324, 326), (331, 330, 333, 334), (354, 356, 359, 357), (357, 359, 358), (339, 338, 342, 343), (337, 339, 343, 341), (354, 355, 356), (344, 349, 336, 352), (336, 353, 352), (349, 344, 340), (347, 346, 350, 351), (356, 355, 358, 359), (349, 340, 353, 336), (340, 344, 352, 353), (337, 338, 339), (341, 343, 342), (338, 337, 341, 342), (345, 346, 347), (348, 351, 350), (345, 347, 351, 348), (346, 345, 348, 350), (355, 354, 357, 358), (378, 380, 383, 381), (381, 383, 382), (363, 362, 366, 367), (361, 363, 367, 365), (378, 379, 380), (368, 373, 360, 376), (360, 377, 376), (373, 368, 364), (371, 370, 374, 375), (380, 379, 382, 383), (373, 364, 377, 360), (364, 368, 376, 377), (361, 362, 363), (365, 367, 366), (362, 361, 365, 366), (369, 370, 371), (372, 375, 374), (369, 371, 375, 372), (370, 369, 372, 374), (379, 378, 381, 382), (402, 404, 407, 405), (405, 407, 406), (387, 386, 390, 391), (385, 387, 391, 389), (402, 403, 404), (392, 397, 384, 400), (384, 401, 400), (397, 392, 388), (395, 394, 398, 399), (404, 403, 406, 407), (397, 388, 401, 384), (388, 392, 400, 401), (385, 386, 387), (389, 391, 390), (386, 385, 389, 390), (393, 394, 395), (396, 399, 398), (393, 395, 399, 396), (394, 393, 396, 398), (403, 402, 405, 406), (426, 428, 431, 429), (429, 431, 430), (411, 410, 414, 415), (409, 411, 415, 413), (426, 427, 428), (416, 421, 408, 424), (408, 425, 424), (421, 416, 412), (419, 418, 422, 423), (428, 427, 430, 431), (421, 412, 425, 408), (412, 416, 424, 425), (409, 410, 411), (413, 415, 414), (410, 409, 413, 414), (417, 418, 419), (420, 423, 422), (417, 419, 423, 420), (418, 417, 420, 422), (427, 426, 429, 430), (450, 452, 455, 453), (453, 455, 454), (435, 434, 438, 439), (433, 435, 439, 437), (450, 451, 452), (440, 445, 432, 448), (432, 449, 448), (445, 440, 436), (443, 442, 446, 447), (452, 451, 454, 455), (445, 436, 449, 432), (436, 440, 448, 449), (433, 434, 435), (437, 439, 438), (434, 433, 437, 438), (441, 442, 443), (444, 447, 446), (441, 443, 447, 444), (442, 441, 444, 446), (451, 450, 453, 454), (474, 476, 479, 477), (477, 479, 478), (459, 458, 462, 463), (457, 459, 463, 461), (474, 475, 476), (464, 469, 456, 472), (456, 473, 472), (469, 464, 460), (467, 466, 470, 471), (476, 475, 478, 479), (469, 460, 473, 456), (460, 464, 472, 473), (457, 458, 459), (461, 463, 462), (458, 457, 461, 462), (465, 466, 467), (468, 471, 470), (465, 467, 471, 468), (466, 465, 468, 470), (475, 474, 477, 478), (498, 500, 503, 501), (501, 503, 502), (483, 482, 486, 487), (481, 483, 487, 485), (498, 499, 500), (488, 493, 480, 496), (480, 497, 496), (493, 488, 484), (491, 490, 494, 495), (500, 499, 502, 503), (493, 484, 497, 480), (484, 488, 496, 497), (481, 482, 483), (485, 487, 486), (482, 481, 485, 486), (489, 490, 491), (492, 495, 494), (489, 491, 495, 492), (490, 489, 492, 494), (499, 498, 501, 502), (522, 524, 527, 525), (525, 527, 526), (507, 506, 510, 511), (505, 507, 511, 509), (522, 523, 524), (512, 517, 504, 520), (504, 521, 520), (517, 512, 508), (515, 514, 518, 519), (524, 523, 526, 527), (517, 508, 521, 504), (508, 512, 520, 521), (505, 506, 507), (509, 511, 510), (506, 505, 509, 510), (513, 514, 515), (516, 519, 518), (513, 515, 519, 516), (514, 513, 516, 518), (523, 522, 525, 526), (546, 548, 551, 549), (549, 551, 550), (531, 530, 534, 535), (529, 531, 535, 533), (546, 547, 548), (536, 541, 528, 544), (528, 545, 544), (541, 536, 532), (539, 538, 542, 543), (548, 547, 550, 551), (541, 532, 545, 528), (532, 536, 544, 545), (529, 530, 531), (533, 535, 534), (530, 529, 533, 534), (537, 538, 539), (540, 543, 542), (537, 539, 543, 540), (538, 537, 540, 542), (547, 546, 549, 550), (570, 572, 575, 573), (573, 575, 574), (555, 554, 558, 559), (553, 555, 559, 557), (570, 571, 572), (560, 565, 552, 568), (552, 569, 568), (565, 560, 556), (563, 562, 566, 567), (572, 571, 574, 575), (565, 556, 569, 552), (556, 560, 568, 569), (553, 554, 555), (557, 559, 558), (554, 553, 557, 558), (561, 562, 563), (564, 567, 566), (561, 563, 567, 564), (562, 561, 564, 566), (571, 570, 573, 574)])
_uv = me_plane_002.uv_layers.new(name='UVMap')
_uv.uv.foreach_set('vector', [0.9302, 0.8962, 0.9302, 0.8284, 0.9399, 0.8284, 0.9399, 0.8962, 0.8467, 0.3759, 0.8467, 0.4718, 0.8065, 0.4718, 0.8505, 0.328, 0.8505, 0.2879, 0.8602, 0.2879, 0.8602, 0.328, 0.8341, 0.904, 0.8341, 1.0, 0.8244, 1.0, 0.8244, 0.904, 0.7355, 0.808, 0.7355, 0.9121, 0.6984, 0.8966, 0.4553, 0.8887, 0.4553, 0.7925, 0.465, 0.7925, 0.465, 0.8887, 0.1576, 0.2, 0.1205, 0.1114, 0.1576, 0.09598, 0.7726, 0.2799, 0.7324, 0.1839, 0.7726, 0.1839, 0.87, 0.3682, 0.87, 0.328, 0.8797, 0.328, 0.8797, 0.3682, 0.9302, 0.8284, 0.9302, 0.8, 0.9399, 0.8, 0.9399, 0.8284, 0.7699, 0.116, 0.7699, 0.1839, 0.7602, 0.1839, 0.7602, 0.116, 0.9479, 0.3447, 0.9479, 0.3163, 0.9577, 0.3163, 0.9577, 0.3447, 0.9302, 0.8, 0.9302, 0.904, 0.8931, 0.8886, 0.1205, 0.7839, 0.1205, 0.8799, 0.08036, 0.8799, 0.586, 0.904, 0.586, 1.0, 0.5762, 1.0, 0.5762, 0.904, 0.581, 0.392, 0.581, 0.496, 0.5439, 0.4805, 0.3956, 0.496, 0.4327, 0.5845, 0.3956, 0.6, 0.1498, 0.9759, 0.1498, 0.8799, 0.1595, 0.8799, 0.1595, 0.9759, 0.3815, 0.8799, 0.3815, 0.9759, 0.3718, 0.9759, 0.3718, 0.8799, 0.2641, 0.8718, 0.2641, 0.9681, 0.2544, 0.9681, 0.2544, 0.8718, 0.7309, 0.116, 0.7309, 0.1839, 0.7212, 0.1839, 0.7212, 0.116, 0.1205, 0.6879, 0.1205, 0.7839, 0.08036, 0.7839, 0.87, 0.328, 0.87, 0.3682, 0.8602, 0.3682, 0.8602, 0.328, 0.9708, 0.4718, 0.9708, 0.3759, 0.9805, 0.3759, 0.9805, 0.4718, 0.5872, 0.8, 0.547, 0.704, 0.5872, 0.704, 0.2154, 0.7774, 0.2154, 0.6812, 0.2251, 0.6812, 0.2251, 0.7774, 0.1607, 0.296, 0.1607, 0.392, 0.1205, 0.392, 0.0, 0.296, 0.04018, 0.392, 0.0, 0.392, 0.6808, 0.9522, 0.6808, 0.9121, 0.6906, 0.9121, 0.6906, 0.9522, 0.7179, 0.9806, 0.7179, 0.9522, 0.7276, 0.9522, 0.7276, 0.9806, 0.614, 0.1839, 0.614, 0.116, 0.6237, 0.116, 0.6237, 0.1839, 0.9648, 0.116, 0.9648, 0.1444, 0.955, 0.1444, 0.955, 0.116, 0.04018, 0.592, 0.08036, 0.6879, 0.04018, 0.6879, 0.6984, 0.704, 0.6613, 0.6155, 0.6984, 0.6, 0.9789, 0.8, 0.9789, 0.896, 0.9691, 0.896, 0.9691, 0.8, 0.1978, 0.0, 0.238, 0.09598, 0.1978, 0.09598, 0.7355, 0.704, 0.6984, 0.6155, 0.7355, 0.6, 0.9836, 0.6, 0.9836, 0.696, 0.9739, 0.696, 0.9739, 0.6, 0.9886, 0.896, 0.9886, 0.8, 0.9984, 0.8, 0.9984, 0.896, 0.9594, 0.8, 0.9594, 0.8962, 0.9497, 0.8962, 0.9497, 0.8, 0.6822, 0.116, 0.6822, 0.1839, 0.6725, 0.1839, 0.6725, 0.116, 0.08036, 0.0, 0.08036, 0.09598, 0.04018, 0.09598, 0.9258, 0.1562, 0.9258, 0.116, 0.9355, 0.116, 0.9355, 0.1562, 0.9903, 0.3759, 0.9903, 0.4718, 0.9805, 0.4718, 0.9805, 0.3759, 0.1174, 0.4879, 0.1174, 0.592, 0.08036, 0.5765, 0.3414, 0.9681, 0.3414, 0.8718, 0.3511, 0.8718, 0.3511, 0.9681, 0.2751, 0.6799, 0.2751, 0.7759, 0.2349, 0.7759, 0.5872, 0.0, 0.6274, 0.09598, 0.5872, 0.09598, 0.8602, 0.328, 0.8602, 0.3682, 0.8505, 0.3682, 0.8505, 0.328, 0.9708, 0.5683, 0.9708, 0.5967, 0.961, 0.5967, 0.961, 0.5683, 0.6237, 0.1839, 0.6237, 0.116, 0.6335, 0.116, 0.6335, 0.1839, 0.6906, 0.9522, 0.6906, 0.9806, 0.6808, 0.9806, 0.6808, 0.9522, 0.8467, 0.3759, 0.8869, 0.4718, 0.8467, 0.4718, 0.7355, 0.792, 0.7726, 0.8805, 0.7355, 0.896, 1.0, 0.1839, 1.0, 0.2799, 0.9903, 0.2799, 0.9903, 0.1839, 0.3894, 0.5839, 0.3894, 0.6879, 0.3523, 0.6725, 0.3121, 0.296, 0.3121, 0.392, 0.2719, 0.392, 0.7355, 0.992, 0.7355, 0.896, 0.7452, 0.896, 0.7452, 0.992, 0.3956, 0.9839, 0.3956, 0.8879, 0.4053, 0.8879, 0.4053, 0.9839, 0.4358, 0.6962, 0.4358, 0.6, 0.4455, 0.6, 0.4455, 0.6962, 0.5555, 0.116, 0.5555, 0.1839, 0.5458, 0.1839, 0.5458, 0.116, 0.6953, 0.496, 0.6582, 0.4074, 0.6953, 0.392, 0.9479, 0.328, 0.9479, 0.3682, 0.9382, 0.3682, 0.9382, 0.328, 1.0, 0.2799, 1.0, 0.3759, 0.9903, 0.3759, 0.9903, 0.2799, 0.7355, 0.704, 0.7355, 0.808, 0.6984, 0.7926, 0.2154, 0.2962, 0.2154, 0.2, 0.2251, 0.2, 0.2251, 0.2962, 0.4358, 0.0, 0.4358, 0.09598, 0.3956, 0.09598, 0.6644, 0.0, 0.6644, 0.104, 0.6274, 0.08855, 0.831, 0.328, 0.831, 0.2879, 0.8408, 0.2879, 0.8408, 0.328, 0.9528, 0.7891, 0.9528, 0.7608, 0.9625, 0.7608, 0.9625, 0.7891, 0.3847, 0.1241, 0.3847, 0.192, 0.3749, 0.192, 0.3749, 0.1241, 0.9674, 0.2879, 0.9674, 0.3163, 0.9577, 0.3163, 0.9577, 0.2879, 0.2751, 0.6799, 0.2349, 0.5839, 0.2751, 0.5839, 0.4697, 0.496, 0.4327, 0.4074, 0.4697, 0.392, 0.9399, 0.8962, 0.9399, 0.9922, 0.9302, 0.9922, 0.9302, 0.8962, 0.4327, 0.296, 0.4729, 0.392, 0.4327, 0.392, 0.04018, 0.592, 0.04018, 0.6879, 0.0, 0.6879, 0.6601, 0.8799, 0.6601, 0.9759, 0.6504, 0.9759, 0.6504, 0.8799, 0.6406, 0.8799, 0.6406, 0.9759, 0.6309, 0.9759, 0.6309, 0.8799, 0.2349, 0.4887, 0.2349, 0.5849, 0.2251, 0.5849, 0.2251, 0.4887, 0.2251, 0.4887, 0.2251, 0.4208, 0.2349, 0.4208, 0.2349, 0.4887, 0.8158, 0.704, 0.8158, 0.8, 0.7757, 0.8, 0.8771, 0.1562, 0.8771, 0.116, 0.8868, 0.116, 0.8868, 0.1562, 0.5361, 0.8799, 0.5361, 0.9759, 0.5263, 0.9759, 0.5263, 0.8799, 0.9271, 0.6, 0.9271, 0.704, 0.89, 0.6886, 0.3219, 0.9681, 0.3219, 0.8718, 0.3316, 0.8718, 0.3316, 0.9681, 0.1174, 0.2, 0.08036, 0.1114, 0.1174, 0.09598, 0.1607, 0.8799, 0.1205, 0.7839, 0.1607, 0.7839, 0.831, 0.328, 0.831, 0.3682, 0.8213, 0.3682, 0.8213, 0.328, 0.2251, 0.4208, 0.2251, 0.3925, 0.2349, 0.3925, 0.2349, 0.4208, 0.7504, 0.116, 0.7504, 0.1839, 0.7407, 0.1839, 0.7407, 0.116, 0.9674, 0.3163, 0.9674, 0.2879, 0.9772, 0.2879, 0.9772, 0.3163, 0.9364, 0.0, 0.9364, 0.104, 0.8993, 0.08855, 0.8529, 0.6, 0.8529, 0.696, 0.8127, 0.696, 0.3718, 0.8799, 0.3718, 0.9759, 0.3621, 0.9759, 0.3621, 0.8799, 0.581, 0.1839, 0.581, 0.2879, 0.5439, 0.2725, 0.6582, 0.2879, 0.6953, 0.3765, 0.6582, 0.392, 0.755, 0.992, 0.755, 0.896, 0.7647, 0.896, 0.7647, 0.992, 0.1802, 0.9759, 0.1802, 0.8799, 0.19, 0.8799, 0.19, 0.9759, 0.2349, 0.8736, 0.2349, 0.9699, 0.2251, 0.9699, 0.2251, 0.8736, 0.5945, 0.116, 0.5945, 0.1839, 0.5848, 0.1839, 0.5848, 0.116, 0.7694, 0.4799, 0.7324, 0.3913, 0.7694, 0.3759, 0.9187, 0.328, 0.9187, 0.3682, 0.909, 0.3682, 0.909, 0.328, 0.4053, 0.9839, 0.4053, 0.8879, 0.4151, 0.8879, 0.4151, 0.9839, 0.3523, 0.7759, 0.3121, 0.6799, 0.3523, 0.6799, 0.2544, 0.8718, 0.2544, 0.9681, 0.2446, 0.9681, 0.2446, 0.8718, 0.3925, 0.296, 0.3925, 0.392, 0.3523, 0.392, 0.8869, 0.496, 0.8869, 0.6, 0.8498, 0.5845, 0.2945, 0.9522, 0.2945, 0.9121, 0.3043, 0.9121, 0.3043, 0.9522, 0.8755, 0.9404, 0.8755, 0.9121, 0.8853, 0.9121, 0.8853, 0.9404, 0.692, 0.116, 0.692, 0.1839, 0.6822, 0.1839, 0.6822, 0.116, 0.9903, 0.1555, 0.9903, 0.1839, 0.9805, 0.1839, 0.9805, 0.1555, 0.3585, 0.104, 0.3585, 0.0, 0.3956, 0.01547, 0.3121, 0.704, 0.2751, 0.6155, 0.3121, 0.6, 0.5567, 0.904, 0.5567, 1.0, 0.547, 1.0, 0.547, 0.904, 0.2349, 0.09598, 0.2751, 0.192, 0.2349, 0.192, 0.6613, 0.592, 0.6613, 0.6879, 0.6211, 0.6879, 0.06941, 0.8799, 0.06941, 0.9759, 0.05967, 0.9759, 0.05967, 0.8799, 0.1193, 0.8799, 0.1193, 0.9759, 0.1096, 0.9759, 0.1096, 0.8799, 0.2251, 0.2962, 0.2251, 0.3925, 0.2154, 0.3925, 0.2154, 0.2962, 0.6627, 0.116, 0.6627, 0.1839, 0.653, 0.1839, 0.653, 0.116, 0.1607, 0.0, 0.1607, 0.09598, 0.1205, 0.09598, 0.8186, 0.1562, 0.8186, 0.116, 0.8284, 0.116, 0.8284, 0.1562, 0.8049, 0.904, 0.8049, 1.0, 0.7951, 1.0, 0.7951, 0.904, 0.07415, 0.4879, 0.07415, 0.592, 0.03707, 0.5765, 0.9559, 0.0, 0.9559, 0.09623, 0.9461, 0.09623, 0.9461, 0.0, 0.3925, 0.6879, 0.3925, 0.7839, 0.3523, 0.7839, 0.8221, 0.0, 0.8622, 0.09598, 0.8221, 0.09598, 0.9161, 0.116, 0.9161, 0.1562, 0.9063, 0.1562, 0.9063, 0.116, 0.994, 0.116, 0.994, 0.1444, 0.9843, 0.1444, 0.9843, 0.116, 0.8018, 0.3558, 0.8018, 0.2879, 0.8115, 0.2879, 0.8115, 0.3558, 0.9843, 0.116, 0.9843, 0.1444, 0.9745, 0.1444, 0.9745, 0.116, 0.1607, 0.7839, 0.2009, 0.8799, 0.1607, 0.8799, 0.547, 0.8, 0.5841, 0.8886, 0.547, 0.904, 0.8439, 0.904, 0.8439, 1.0, 0.8341, 1.0, 0.8341, 0.904, 0.5068, 0.496, 0.5068, 0.6, 0.4697, 0.5845, 0.3121, 0.496, 0.2751, 0.4074, 0.3121, 0.392, 0.9691, 0.992, 0.9691, 0.896, 0.9789, 0.896, 0.9789, 0.992, 0.9836, 0.696, 0.9836, 0.6, 0.9934, 0.6, 0.9934, 0.696, 0.961, 0.5683, 0.961, 0.4721, 0.9708, 0.4721, 0.9708, 0.5683, 0.5361, 0.1839, 0.5361, 0.116, 0.5458, 0.116, 0.5458, 0.1839, 0.2719, 0.392, 0.2349, 0.3034, 0.2719, 0.2879, 0.7276, 0.9121, 0.7276, 0.9522, 0.7179, 0.9522, 0.7179, 0.9121, 0.4861, 0.904, 0.4861, 1.0, 0.4764, 1.0, 0.4764, 0.904, 0.3121, 0.704, 0.3121, 0.808, 0.2751, 0.7926, 0.2251, 0.7774, 0.2251, 0.6812, 0.2349, 0.6812, 0.2349, 0.7774, 0.2751, 0.392, 0.2751, 0.4879, 0.2349, 0.4879, 0.6984, 0.808, 0.6984, 0.9121, 0.6613, 0.8966, 0.2848, 0.9522, 0.2848, 0.9121, 0.2945, 0.9121, 0.2945, 0.9522, 0.9528, 0.7324, 0.9528, 0.704, 0.9625, 0.704, 0.9625, 0.7324, 0.7796, 0.1839, 0.7796, 0.116, 0.7894, 0.116, 0.7894, 0.1839, 0.9708, 0.5967, 0.9708, 0.5683, 0.9805, 0.5683, 0.9805, 0.5967, 0.1607, 0.6879, 0.1205, 0.592, 0.1607, 0.592, 0.4327, 0.496, 0.3956, 0.4074, 0.4327, 0.392, 0.4959, 0.904, 0.4959, 1.0, 0.4861, 1.0, 0.4861, 0.904, 0.3121, 0.3839, 0.3523, 0.4799, 0.3121, 0.4799, 0.2009, 0.496, 0.2009, 0.592, 0.1607, 0.592, 0.4553, 0.8887, 0.4553, 0.9847, 0.4455, 0.9847, 0.4455, 0.8887, 0.9497, 0.9922, 0.9497, 0.8962, 0.9594, 0.8962, 0.9594, 0.9922, 0.2154, 0.5849, 0.2154, 0.6812, 0.2056, 0.6812, 0.2056, 0.5849, 0.9364, 0.09623, 0.9364, 0.02837, 0.9461, 0.02837, 0.9461, 0.09623, 0.8498, 0.1839, 0.8498, 0.2799, 0.8096, 0.2799, 0.8408, 0.328, 0.8408, 0.2879, 0.8505, 0.2879, 0.8505, 0.328, 0.8146, 0.904, 0.8146, 1.0, 0.8049, 1.0, 0.8049, 0.904, 0.924, 0.4799, 0.924, 0.5839, 0.8869, 0.5684, 0.4455, 0.8887, 0.4455, 0.7925, 0.4553, 0.7925, 0.4553, 0.8887, 0.1978, 0.208, 0.1607, 0.1195, 0.1978, 0.104, 0.7417, 0.09598, 0.7015, 0.0, 0.7417, 0.0, 0.8966, 0.1562, 0.8966, 0.116, 0.9063, 0.116, 0.9063, 0.1562, 0.9364, 0.02837, 0.9364, 0.0, 0.9461, 0.0, 0.9461, 0.02837, 0.7602, 0.116, 0.7602, 0.1839, 0.7504, 0.1839, 0.7504, 0.116, 0.9479, 0.3163, 0.9479, 0.2879, 0.9577, 0.2879, 0.9577, 0.3163, 0.961, 0.1839, 0.961, 0.2879, 0.924, 0.2725, 0.856, 0.704, 0.856, 0.8, 0.8158, 0.8, 0.6055, 0.904, 0.6055, 1.0, 0.5957, 1.0, 0.5957, 0.904, 0.5501, 0.0, 0.5501, 0.104, 0.513, 0.08855, 0.4327, 0.496, 0.4697, 0.5845, 0.4327, 0.6, 0.1607, 0.9759, 0.1607, 0.8799, 0.1705, 0.8799, 0.1705, 0.9759, 0.3913, 0.8799, 0.3913, 0.9759, 0.3815, 0.9759, 0.3815, 0.8799, 0.3219, 0.8718, 0.3219, 0.9681, 0.3121, 0.9681, 0.3121, 0.8718, 0.7212, 0.116, 0.7212, 0.1839, 0.7114, 0.1839, 0.7114, 0.116, 0.7757, 0.696, 0.7757, 0.792, 0.7355, 0.792, 0.8771, 0.116, 0.8771, 0.1562, 0.8673, 0.1562, 0.8673, 0.116, 0.9708, 0.2799, 0.9708, 0.1839, 0.9805, 0.1839, 0.9805, 0.2799, 0.1607, 0.7839, 0.1205, 0.6879, 0.1607, 0.6879, 0.2056, 0.7774, 0.2056, 0.6812, 0.2154, 0.6812, 0.2154, 0.7774, 0.3554, 0.09598, 0.3554, 0.192, 0.3152, 0.192, 0.08036, 0.296, 0.1205, 0.392, 0.08036, 0.392, 0.6984, 0.9522, 0.6984, 0.9121, 0.7081, 0.9121, 0.7081, 0.9522, 0.6984, 0.9806, 0.6984, 0.9522, 0.7081, 0.9522, 0.7081, 0.9806, 0.6043, 0.1839, 0.6043, 0.116, 0.614, 0.116, 0.614, 0.1839, 0.9648, 0.1444, 0.9648, 0.1728, 0.955, 0.1728, 0.955, 0.1444, 0.08036, 0.592, 0.1205, 0.6879, 0.08036, 0.6879, 0.7015, 0.104, 0.6644, 0.01547, 0.7015, 0.0, 0.9805, 0.4721, 0.9805, 0.5681, 0.9708, 0.5681, 0.9708, 0.4721, 0.238, 0.0, 0.2782, 0.09598, 0.238, 0.09598, 0.7324, 0.392, 0.6953, 0.3034, 0.7324, 0.2879, 0.9836, 0.6962, 0.9836, 0.7922, 0.9739, 0.7922, 0.9739, 0.6962, 0.9851, 0.09598, 0.9851, 0.0, 0.9948, 0.0, 0.9948, 0.09598, 0.9656, 0.0, 0.9656, 0.09623, 0.9559, 0.09623, 0.9559, 3.013e-08, 0.6432, 0.116, 0.6432, 0.1839, 0.6335, 0.1839, 0.6335, 0.116, 0.04018, 0.0, 0.04018, 0.09598, 0.0, 0.09598, 0.9285, 0.3682, 0.9285, 0.328, 0.9382, 0.328, 0.9382, 0.3682, 0.9903, 0.1839, 0.9903, 0.2799, 0.9805, 0.2799, 0.9805, 0.1839, 0.03707, 0.4879, 0.03707, 0.592, 0.0, 0.5765, 0.961, 0.2801, 0.961, 0.1839, 0.9708, 0.1839, 0.9708, 0.2801, 0.04018, 0.6879, 0.04018, 0.7839, 0.0, 0.7839, 0.6211, 0.496, 0.6613, 0.592, 0.6211, 0.592, 0.8673, 0.116, 0.8673, 0.1562, 0.8576, 0.1562, 0.8576, 0.116, 0.8853, 0.9404, 0.8853, 0.9688, 0.8755, 0.9688, 0.8755, 0.9404, 0.5945, 0.1839, 0.5945, 0.116, 0.6043, 0.116, 0.6043, 0.1839, 0.3043, 0.9522, 0.3043, 0.9806, 0.2945, 0.9806, 0.2945, 0.9522, 0.6211, 0.7839, 0.6613, 0.8799, 0.6211, 0.8799, 0.7757, 0.8, 0.8127, 0.8886, 0.7757, 0.904, 0.9984, 0.896, 0.9984, 0.992, 0.9886, 0.992, 0.9886, 0.896, 0.5841, 0.496, 0.5841, 0.6, 0.547, 0.5845, 0.3152, 0.09598, 0.3152, 0.192, 0.2751, 0.192, 0.7647, 0.992, 0.7647, 0.896, 0.7745, 0.896, 0.7745, 0.992, 0.9754, 0.09598, 0.9754, 8.533e-10, 0.9851, 0.0, 0.9851, 0.09598, 0.2251, 0.6812, 0.2251, 0.5849, 0.2349, 0.5849, 0.2349, 0.6812, 0.5848, 0.116, 0.5848, 0.1839, 0.575, 0.1839, 0.575, 0.116, 0.5841, 0.704, 0.547, 0.6155, 0.5841, 0.6, 0.6808, 0.9121, 0.6808, 0.9522, 0.6711, 0.9522, 0.6711, 0.9121, 1.0, 0.3759, 1.0, 0.4718, 0.9903, 0.4718, 0.9903, 0.3759, 0.8127, 0.6, 0.8127, 0.704, 0.7757, 0.6886, 0.2056, 0.2962, 0.2056, 0.2, 0.2154, 0.2, 0.2154, 0.2962, 0.476, 0.0, 0.476, 0.09598, 0.4358, 0.09598, 0.6582, 0.2879, 0.6582, 0.392, 0.6211, 0.3765, 0.831, 0.3682, 0.831, 0.328, 0.8408, 0.328, 0.8408, 0.3682, 0.9528, 0.7608, 0.9528, 0.7324, 0.9625, 0.7324, 0.9625, 0.7608, 0.3749, 0.1241, 0.3749, 0.192, 0.3652, 0.192, 0.3652, 0.1241, 0.9674, 0.3163, 0.9674, 0.3447, 0.9577, 0.3447, 0.9577, 0.3163, 0.6582, 0.4879, 0.618, 0.392, 0.6582, 0.392, 0.5099, 0.392, 0.4729, 0.3034, 0.5099, 0.2879, 0.9497, 0.8962, 0.9497, 0.9922, 0.9399, 0.9922, 0.9399, 0.8962, 0.0, 0.392, 0.04018, 0.4879, 4.892e-09, 0.4879, 0.547, 0.496, 0.547, 0.592, 0.5068, 0.592, 0.6504, 0.8799, 0.6504, 0.9759, 0.6406, 0.9759, 0.6406, 0.8799, 0.6309, 0.8799, 0.6309, 0.9759, 0.6211, 0.9759, 0.6211, 0.8799, 0.2251, 0.4887, 0.2251, 0.5849, 0.2154, 0.5849, 0.2154, 0.4887, 0.2056, 0.5849, 0.2056, 0.5171, 0.2154, 0.5171, 0.2154, 0.5849, 0.8221, 0.0, 0.8221, 0.09598, 0.7819, 0.09598, 0.8895, 0.3682, 0.8895, 0.328, 0.8992, 0.328, 0.8992, 0.3682, 0.5263, 0.8799, 0.5263, 0.9759, 0.5166, 0.9759, 0.5166, 0.8799, 0.8931, 0.808, 0.8931, 0.9121, 0.856, 0.8966, 0.3316, 0.9681, 0.3316, 0.8718, 0.3414, 0.8718, 0.3414, 0.9681, 0.2349, 0.2, 0.1978, 0.1114, 0.2349, 0.09598, 0.2751, 0.8718, 0.2349, 0.7759, 0.2751, 0.7759, 0.831, 0.2879, 0.831, 0.328, 0.8213, 0.328, 0.8213, 0.2879, 0.2056, 0.5171, 0.2056, 0.4887, 0.2154, 0.4887, 0.2154, 0.5171, 0.7796, 0.116, 0.7796, 0.1839, 0.7699, 0.1839, 0.7699, 0.116, 0.9648, 0.1444, 0.9648, 0.116, 0.9745, 0.116, 0.9745, 0.1444, 0.9641, 0.6, 0.9641, 0.704, 0.9271, 0.6886, 0.3523, 0.7759, 0.3523, 0.8718, 0.3121, 0.8718, 0.1802, 0.8799, 0.1802, 0.9759, 0.1705, 0.9759, 0.1705, 0.8799, 0.547, 0.2879, 0.547, 0.392, 0.5099, 0.3765, 0.6582, 0.1839, 0.6953, 0.2725, 0.6582, 0.2879, 0.7452, 0.992, 0.7452, 0.896, 0.755, 0.896, 0.755, 0.992, 0.5068, 0.9759, 0.5068, 0.8799, 0.5166, 0.8799, 0.5166, 0.9759, 0.9739, 0.6, 0.9739, 0.6962, 0.9641, 0.6962, 0.9641, 0.6, 0.575, 0.116, 0.575, 0.1839, 0.5653, 0.1839, 0.5653, 0.116, 0.7726, 0.6, 0.7355, 0.5114, 0.7726, 0.496, 0.9285, 0.328, 0.9285, 0.3682, 0.9187, 0.3682, 0.9187, 0.328, 0.4248, 0.9839, 0.4248, 0.8879, 0.4346, 0.8879, 0.4346, 0.9839, 0.7757, 0.696, 0.7355, 0.6, 0.7757, 0.6, 0.9691, 0.8, 0.9691, 0.8962, 0.9594, 0.8962, 0.9594, 0.8, 0.3585, 0.0, 0.3585, 0.09598, 0.3183, 0.09598, 0.8869, 0.1839, 0.8869, 0.2879, 0.8498, 0.2725, 0.2751, 0.9522, 0.2751, 0.9121, 0.2848, 0.9121, 0.2848, 0.9522, 0.9453, 0.1444, 0.9453, 0.116, 0.955, 0.116, 0.955, 0.1444, 0.653, 0.116, 0.653, 0.1839, 0.6432, 0.1839, 0.6432, 0.116, 0.9869, 0.3163, 0.9869, 0.3447, 0.9772, 0.3447, 0.9772, 0.3163, 0.3523, 0.296, 0.3523, 0.192, 0.3894, 0.2074, 0.6211, 0.704, 0.5841, 0.6155, 0.6211, 0.6, 0.5665, 0.904, 0.5665, 1.0, 0.5567, 1.0, 0.5567, 0.904, 0.2349, 0.192, 0.2751, 0.2879, 0.2349, 0.2879, 0.2009, 0.592, 0.2009, 0.6879, 0.1607, 0.6879, 0.09011, 0.8799, 0.09011, 0.9759, 0.08036, 0.9759, 0.08036, 0.8799, 0.14, 0.8799, 0.14, 0.9759, 0.1303, 0.9759, 0.1303, 0.8799, 0.2349, 0.2962, 0.2349, 0.3925, 0.2251, 0.3925, 0.2251, 0.2962, 0.6725, 0.116, 0.6725, 0.1839, 0.6627, 0.1839, 0.6627, 0.116, 0.1205, 0.0, 0.1205, 0.09598, 0.08036, 0.09598, 0.8284, 0.1562, 0.8284, 0.116, 0.8381, 0.116, 0.8381, 0.1562, 0.7951, 0.904, 0.7951, 1.0, 0.7854, 1.0, 0.7854, 0.904, 0.5872, 0.0, 0.5872, 0.104, 0.5501, 0.08855, 0.9497, 0.8, 0.9497, 0.8962, 0.9399, 0.8962, 0.9399, 0.8, 0.7819, 0.0, 0.7819, 0.09598, 0.7417, 0.09598, 0.8096, 0.496, 0.8498, 0.592, 0.8096, 0.592, 0.8966, 0.116, 0.8966, 0.1562, 0.8868, 0.1562, 0.8868, 0.116, 0.9903, 0.5683, 0.9903, 0.5967, 0.9805, 0.5967, 0.9805, 0.5683, 0.7991, 0.1839, 0.7991, 0.116, 0.8089, 0.116, 0.8089, 0.1839, 0.9869, 0.2879, 0.9869, 0.3163, 0.9772, 0.3163, 0.9772, 0.2879, 0.3523, 0.7839, 0.3925, 0.8799, 0.3523, 0.8799, 0.856, 0.704, 0.8931, 0.7926, 0.856, 0.808, 0.8536, 0.904, 0.8536, 1.0, 0.8439, 1.0, 0.8439, 0.904, 0.618, 0.1839, 0.618, 0.2879, 0.581, 0.2725, 0.4265, 0.296, 0.3894, 0.2074, 0.4265, 0.192, 0.9789, 0.992, 0.9789, 0.896, 0.9886, 0.896, 0.9886, 0.992, 0.9805, 0.5678, 0.9805, 0.4718, 0.9903, 0.4718, 0.9903, 0.5678, 0.961, 0.4721, 0.961, 0.3759, 0.9708, 0.3759, 0.9708, 0.4721, 0.5263, 0.1839, 0.5263, 0.116, 0.5361, 0.116, 0.5361, 0.1839, 0.3121, 0.296, 0.2751, 0.2074, 0.3121, 0.192, 0.8658, 0.9121, 0.8658, 0.9522, 0.856, 0.9522, 0.856, 0.9121, 1.0, 0.4718, 1.0, 0.5678, 0.9903, 0.5678, 0.9903, 0.4718, 0.8096, 0.496, 0.8096, 0.6, 0.7726, 0.5845, 0.4553, 0.6962, 0.4553, 0.6, 0.465, 0.6, 0.465, 0.6962, 0.4666, 0.192, 0.4666, 0.2879, 0.4265, 0.2879, 0.89, 0.6, 0.89, 0.704, 0.8529, 0.6886, 0.6613, 0.9522, 0.6613, 0.9121, 0.6711, 0.9121, 0.6711, 0.9522, 0.9479, 0.373, 0.9479, 0.3447, 0.9577, 0.3447, 0.9577, 0.373, 0.7726, 0.3558, 0.7726, 0.2879, 0.7823, 0.2879, 0.7823, 0.3558, 0.2751, 0.9806, 0.2751, 0.9522, 0.2848, 0.9522, 0.2848, 0.9806, 0.547, 0.6879, 0.5068, 0.592, 0.547, 0.592, 0.513, 0.104, 0.476, 0.01547, 0.513, 0.0, 0.5056, 0.904, 0.5056, 1.0, 0.4959, 1.0, 0.4959, 0.904, 0.04018, 0.392, 0.08036, 0.4879, 0.04018, 0.4879, 0.3925, 0.4879, 0.3925, 0.5839, 0.3523, 0.5839, 0.9886, 0.8, 0.9886, 0.896, 0.9789, 0.896, 0.9789, 0.8, 0.9594, 0.9922, 0.9594, 0.8962, 0.9691, 0.8962, 0.9691, 0.9922, 0.2251, 0.5849, 0.2251, 0.6812, 0.2154, 0.6812, 0.2154, 0.5849, 0.2154, 0.7774, 0.2154, 0.8453, 0.2056, 0.8453, 0.2056, 0.7774, 0.9333, 0.704, 0.9333, 0.8, 0.8931, 0.8, 0.8115, 0.3682, 0.8115, 0.328, 0.8213, 0.328, 0.8213, 0.3682, 0.8244, 0.904, 0.8244, 1.0, 0.8146, 1.0, 0.8146, 0.904, 0.924, 0.1839, 0.924, 0.2879, 0.8869, 0.2725, 0.2154, 0.8736, 0.2154, 0.7774, 0.2251, 0.7774, 0.2251, 0.8736, 0.03707, 0.296, 0.0, 0.2074, 0.03707, 0.192, 0.4358, 0.192, 0.3956, 0.09598, 0.4358, 0.09598, 0.8895, 0.328, 0.8895, 0.3682, 0.8797, 0.3682, 0.8797, 0.328, 0.2154, 0.8453, 0.2154, 0.8736, 0.2056, 0.8736, 0.2056, 0.8453, 0.5263, 0.116, 0.5263, 0.1839, 0.5166, 0.1839, 0.5166, 0.116, 0.9674, 0.3447, 0.9674, 0.3163, 0.9772, 0.3163, 0.9772, 0.3447, 0.961, 0.4799, 0.961, 0.5839, 0.924, 0.5684, 0.04018, 0.7839, 0.04018, 0.8799, 0.0, 0.8799, 0.9934, 0.696, 0.9934, 0.792, 0.9836, 0.792, 0.9836, 0.696, 0.5439, 0.392, 0.5439, 0.496, 0.5068, 0.4805, 0.1607, 0.304, 0.1607, 0.208, 0.2009, 0.208, 0.02923, 0.9759, 0.02923, 0.8799, 0.03898, 0.8799, 0.03898, 0.9759, 0.06941, 0.9759, 0.06941, 0.8799, 0.07916, 0.8799, 0.07916, 0.9759, 0.4455, 0.7925, 0.4455, 0.6962, 0.4553, 0.6962, 0.4553, 0.7925, 0.7017, 0.1839, 0.7017, 0.116, 0.7114, 0.116, 0.7114, 0.1839, 0.8065, 0.4799, 0.7694, 0.3913, 0.8065, 0.3759, 0.924, 0.2879, 0.924, 0.328, 0.9142, 0.328, 0.9142, 0.2879, 0.9333, 0.8, 0.9333, 0.704, 0.943, 0.704, 0.943, 0.8, 0.4358, 0.792, 0.3956, 0.696, 0.4358, 0.696, 0.4553, 0.7925, 0.4553, 0.6962, 0.465, 0.6962, 0.465, 0.7925, 0.3523, 0.2879, 0.3523, 0.3839, 0.3121, 0.3839, 0.8498, 0.8, 0.8498, 0.904, 0.8127, 0.8886, 0.8658, 0.9522, 0.8658, 0.9121, 0.8755, 0.9121, 0.8755, 0.9522, 0.9772, 0.373, 0.9772, 0.3447, 0.9869, 0.3447, 0.9869, 0.373, 0.7894, 0.1839, 0.7894, 0.116, 0.7991, 0.116, 0.7991, 0.1839, 0.955, 0.1444, 0.955, 0.1728, 0.9453, 0.1728, 0.9453, 0.1444, 0.6953, 0.496, 0.6953, 0.392, 0.7324, 0.4074, 0.5068, 0.704, 0.4697, 0.6155, 0.5068, 0.6, 0.1303, 0.8799, 0.1303, 0.9759, 0.1205, 0.9759, 0.1205, 0.8799, 0.08036, 0.2, 0.1205, 0.296, 0.08036, 0.296, 0.6582, 0.1839, 0.6582, 0.2799, 0.618, 0.2799, 0.4151, 0.9839, 0.4151, 0.8879, 0.4248, 0.8879, 0.4248, 0.9839, 0.9528, 0.704, 0.9528, 0.8, 0.943, 0.8, 0.943, 0.704, 0.4455, 0.7925, 0.4455, 0.8887, 0.4358, 0.8887, 0.4358, 0.7925, 0.7017, 0.116, 0.7017, 0.1839, 0.692, 0.1839, 0.692, 0.116, 0.04018, 0.09598, 0.04018, 0.192, 0.0, 0.192, 0.8992, 0.3682, 0.8992, 0.328, 0.909, 0.328, 0.909, 0.3682, 0.9223, 0.904, 0.9223, 1.0, 0.9126, 1.0, 0.9126, 0.904, 0.3492, 0.4799, 0.3492, 0.5839, 0.3121, 0.5684, 0.2154, 0.4887, 0.2154, 0.3925, 0.2251, 0.3925, 0.2251, 0.4887, 0.6613, 0.6879, 0.6613, 0.7839, 0.6211, 0.7839, 0.04018, 0.6879, 0.08036, 0.7839, 0.04018, 0.7839, 0.8479, 0.116, 0.8479, 0.1562, 0.8381, 0.1562, 0.8381, 0.116, 0.6711, 0.9522, 0.6711, 0.9806, 0.6613, 0.9806, 0.6613, 0.9522, 0.5555, 0.1839, 0.5555, 0.116, 0.5653, 0.116, 0.5653, 0.1839, 0.9577, 0.373, 0.9577, 0.3447, 0.9674, 0.3447, 0.9674, 0.373, 0.3956, 0.792, 0.4358, 0.8879, 0.3956, 0.8879, 0.4666, 0.8, 0.5037, 0.8886, 0.4666, 0.904, 0.9028, 0.904, 0.9028, 1.0, 0.8931, 1.0, 0.8931, 0.904, 0.618, 0.392, 0.618, 0.496, 0.581, 0.4805, 0.3183, 0.0, 0.3183, 0.09598, 0.2782, 0.09598, 0.04018, 0.9759, 0.04018, 0.8799, 0.04993, 0.8799, 0.04993, 0.9759, 0.04993, 0.9759, 0.04993, 0.8799, 0.05967, 0.8799, 0.05967, 0.9759, 0.2349, 0.9681, 0.2349, 0.8718, 0.2446, 0.8718, 0.2446, 0.9681, 0.4955, 0.1719, 0.4955, 0.104, 0.5052, 0.104, 0.5052, 0.1719, 0.1978, 0.104, 0.1607, 0.01547, 0.1978, 0.0, 0.9161, 0.1562, 0.9161, 0.116, 0.9258, 0.116, 0.9258, 0.1562, 0.14, 0.9759, 0.14, 0.8799, 0.1498, 0.8799, 0.1498, 0.9759, 0.8096, 0.1839, 0.8096, 0.2879, 0.7726, 0.2725, 0.2349, 0.7774, 0.2349, 0.8736, 0.2251, 0.8736, 0.2251, 0.7774, 0.4327, 0.296, 0.4327, 0.392, 0.3925, 0.392, 0.8993, 0.0, 0.8993, 0.104, 0.8622, 0.08855, 0.8505, 0.328, 0.8505, 0.3682, 0.8408, 0.3682, 0.8408, 0.328, 0.8992, 0.328, 0.8992, 0.2997, 0.909, 0.2997, 0.909, 0.328, 0.4857, 0.1719, 0.4857, 0.104, 0.4955, 0.104, 0.4955, 0.1719, 0.9805, 0.1555, 0.9805, 0.1839, 0.9708, 0.1839, 0.9708, 0.1555, 0.08036, 0.392, 0.1205, 0.4879, 0.08036, 0.4879, 0.1576, 0.592, 0.1205, 0.5034, 0.1576, 0.4879, 0.5762, 0.904, 0.5762, 1.0, 0.5665, 1.0, 0.5665, 0.904, 0.1205, 0.392, 0.1607, 0.4879, 0.1205, 0.4879, 0.3523, 0.5839, 0.3523, 0.6799, 0.3121, 0.6799, 0.4358, 0.9847, 0.4358, 0.8887, 0.4455, 0.8887, 0.4455, 0.9847, 0.02923, 0.8799, 0.02923, 0.9759, 0.01949, 0.9759, 0.01949, 0.8799, 0.4553, 0.6, 0.4553, 0.6962, 0.4455, 0.6962, 0.4455, 0.6, 0.9656, 0.09623, 0.9656, 0.02837, 0.9754, 0.02837, 0.9754, 0.09623, 0.476, 0.09598, 0.476, 0.192, 0.4358, 0.192, 0.8602, 0.328, 0.8602, 0.2879, 0.87, 0.2879, 0.87, 0.328, 0.1997, 0.8799, 0.1997, 0.9759, 0.19, 0.9759, 0.19, 0.8799, 0.924, 0.3759, 0.924, 0.4799, 0.8869, 0.4644, 0.2056, 0.3925, 0.2056, 0.2962, 0.2154, 0.2962, 0.2154, 0.3925, 0.07415, 0.296, 0.03707, 0.2074, 0.07415, 0.192, 0.7726, 0.3759, 0.7324, 0.2799, 0.7726, 0.2799, 0.9382, 0.2879, 0.9382, 0.328, 0.9285, 0.328, 0.9285, 0.2879, 0.9656, 0.02837, 0.9656, 0.0, 0.9754, 0.0, 0.9754, 0.02837, 0.3554, 0.192, 0.3554, 0.1241, 0.3652, 0.1241, 0.3652, 0.192, 0.8797, 0.328, 0.8797, 0.2997, 0.8895, 0.2997, 0.8895, 0.328, 0.961, 0.3759, 0.961, 0.4799, 0.924, 0.4644, 0.08036, 0.7839, 0.08036, 0.8799, 0.04018, 0.8799, 0.5969, 0.704, 0.5969, 0.8, 0.5872, 0.8, 0.5872, 0.704, 0.5439, 0.1839, 0.5439, 0.2879, 0.5068, 0.2725, 0.4697, 0.392, 0.5068, 0.4805, 0.4697, 0.496, 0.7757, 1.0, 0.7757, 0.904, 0.7854, 0.904, 0.7854, 1.0, 0.6055, 1.0, 0.6055, 0.904, 0.6152, 0.904, 0.6152, 1.0, 0.2056, 0.9699, 0.2056, 0.8736, 0.2154, 0.8736, 0.2154, 0.9699, 0.8018, 0.2879, 0.8018, 0.3558, 0.792, 0.3558, 0.792, 0.2879, 0.4358, 0.6, 0.4358, 0.696, 0.3956, 0.696, 0.8213, 0.2879, 0.8213, 0.328, 0.8115, 0.328, 0.8115, 0.2879, 0.5969, 0.8, 0.5969, 0.704, 0.6067, 0.704, 0.6067, 0.8, 0.547, 0.7839, 0.5068, 0.6879, 0.547, 0.6879, 0.9739, 0.6962, 0.9739, 0.7925, 0.9641, 0.7925, 0.9641, 0.6962, 0.08036, 0.296, 0.08036, 0.392, 0.04018, 0.392, 0.3121, 0.808, 0.3121, 0.9121, 0.2751, 0.8966, 0.8479, 0.1562, 0.8479, 0.116, 0.8576, 0.116, 0.8576, 0.1562, 0.2349, 0.9964, 0.2349, 0.9681, 0.2446, 0.9681, 0.2446, 0.9964, 0.7823, 0.3558, 0.7823, 0.2879, 0.792, 0.2879, 0.792, 0.3558, 0.2544, 0.9681, 0.2544, 0.9964, 0.2446, 0.9964, 0.2446, 0.9681, 0.5841, 0.392, 0.5841, 0.2879, 0.6211, 0.3034, 0.6984, 0.6, 0.6613, 0.5114, 0.6984, 0.496, 0.09011, 0.9759, 0.09011, 0.8799, 0.09985, 0.8799, 0.09985, 0.9759, 0.1205, 0.2, 0.1607, 0.296, 0.1205, 0.296, 0.5068, 0.192, 0.5068, 0.2879, 0.4666, 0.2879, 0.09985, 0.9759, 0.09985, 0.8799, 0.1096, 0.8799, 0.1096, 0.9759, 0.6164, 0.704, 0.6164, 0.8, 0.6067, 0.8, 0.6067, 0.704, 0.2154, 0.9699, 0.2154, 0.8736, 0.2251, 0.8736, 0.2251, 0.9699, 0.5068, 0.1839, 0.5068, 0.116, 0.5166, 0.116, 0.5166, 0.1839, 0.08036, 0.09598, 0.08036, 0.192, 0.04018, 0.192, 0.9382, 0.328, 0.9382, 0.2879, 0.9479, 0.2879, 0.9479, 0.328, 0.9126, 0.904, 0.9126, 1.0, 0.9028, 1.0, 0.9028, 0.904, 0.5841, 0.2879, 0.5841, 0.392, 0.547, 0.3765, 0.2641, 0.9681, 0.2641, 0.8718, 0.2738, 0.8718, 0.2738, 0.9681, 0.2009, 0.6879, 0.2009, 0.7839, 0.1607, 0.7839, 0.7355, 0.496, 0.7355, 0.6, 0.6984, 0.5845, 0.9453, 0.116, 0.9453, 0.1562, 0.9355, 0.1562, 0.9355, 0.116, 0.8797, 0.2997, 0.8797, 0.328, 0.87, 0.328, 0.87, 0.2997, 0.7309, 0.1839, 0.7309, 0.116, 0.7407, 0.116, 0.7407, 0.1839, 0.856, 0.9806, 0.856, 0.9522, 0.8658, 0.9522, 0.8658, 0.9806, 0.5068, 0.7839, 0.547, 0.8799, 0.5068, 0.8799, 0.5841, 0.8, 0.6211, 0.8886, 0.5841, 0.904, 0.5957, 0.904, 0.5957, 1.0, 0.586, 1.0, 0.586, 0.904, 0.6211, 0.496, 0.6211, 0.6, 0.5841, 0.5845, 0.3523, 0.192, 0.3523, 0.2879, 0.3121, 0.2879, 0.3523, 0.9759, 0.3523, 0.8799, 0.3621, 0.8799, 0.3621, 0.9759, 0.5458, 0.8799, 0.5458, 0.9759, 0.5361, 0.9759, 0.5361, 0.8799, 0.2349, 0.2, 0.2349, 0.2962, 0.2251, 0.2962, 0.2251, 0.2, 0.3847, 0.192, 0.3847, 0.1241, 0.3944, 0.1241, 0.3944, 0.192, 0.5068, 0.704, 0.5068, 0.8, 0.4666, 0.8, 0.7179, 0.9121, 0.7179, 0.9522, 0.7081, 0.9522, 0.7081, 0.9121, 0.4553, 0.9847, 0.4553, 0.8887, 0.465, 0.8887, 0.465, 0.9847, 0.6984, 0.704, 0.6984, 0.808, 0.6613, 0.7926, 0.4358, 0.7925, 0.4358, 0.6962, 0.4455, 0.6962, 0.4455, 0.7925, 0.2009, 0.304, 0.2009, 0.4, 0.1607, 0.4, 0.7324, 0.1839, 0.7324, 0.2879, 0.6953, 0.2725, 0.8089, 0.1562, 0.8089, 0.116, 0.8186, 0.116, 0.8186, 0.1562, 0.8895, 0.328, 0.8895, 0.2997, 0.8992, 0.2997, 0.8992, 0.328, 0.4857, 0.104, 0.4857, 0.1719, 0.476, 0.1719, 0.476, 0.104, 0.9674, 0.373, 0.9674, 0.3447, 0.9772, 0.3447, 0.9772, 0.373, 0.1607, 0.4, 0.2009, 0.496, 0.1607, 0.496, 0.3121, 0.6, 0.2751, 0.5114, 0.3121, 0.496, 0.4764, 0.904, 0.4764, 1.0, 0.4666, 1.0, 0.4666, 0.904, 0.3523, 0.392, 0.3925, 0.4879, 0.3523, 0.4879, 0.2751, 0.4879, 0.2751, 0.5839, 0.2349, 0.5839, 0.009744, 0.8799, 0.009744, 0.9759, 3.018e-08, 0.9759, 0.0, 0.8799, 0.01949, 0.8799, 0.01949, 0.9759, 0.009744, 0.9759, 0.009744, 0.8799, 0.2154, 0.3925, 0.2154, 0.4887, 0.2056, 0.4887, 0.2056, 0.3925])
me_plane_002.materials.append(mat_scolamur)
me_plane_002.use_remesh_preserve_volume = False
me_plane_002.use_remesh_preserve_attributes = False
me_plane_002.use_mirror_vertex_groups = False
me_plane_002.update()
me_plane_001 = bpy.data.meshes.new('Plane.001')
me_plane_001.from_pydata([(-0.4063, -0.5383, 0.0275), (3.039, -0.5383, 0.0275), (-0.4063, 0.5383, 0.0275), (3.039, 0.5383, 0.0275), (-0.4063, -0.5383, 0.001589), (3.039, -0.5383, 0.001589), (-0.4063, 0.5383, 0.001589), (3.039, 0.5383, 0.001589)], [], [(0, 1, 3, 2), (4, 6, 7, 5), (3, 7, 6, 2), (1, 5, 7, 3), (0, 4, 5, 1), (2, 6, 4, 0)])
_uv = me_plane_001.uv_layers.new(name='UVMap')
_uv.uv.foreach_set('vector', [0.0, 0.0, 1.0, 0.0, 1.0, 1.0, 0.0, 1.0, 0.0, 0.0, 1.0, 0.0, 1.0, 1.0, 0.0, 1.0, 0.0, 0.0, 1.0, 0.0, 1.0, 1.0, 0.0, 1.0, 0.0, 0.0, 1.0, 0.0, 1.0, 1.0, 0.0, 1.0, 0.0, 0.0, 1.0, 0.0, 1.0, 1.0, 0.0, 1.0, 0.0, 0.0, 1.0, 0.0, 1.0, 1.0, 0.0, 1.0])
me_plane_001.materials.append(mat_scolatapis)
me_plane_001.use_remesh_preserve_volume = False
me_plane_001.use_remesh_preserve_attributes = False
me_plane_001.use_mirror_vertex_groups = False
me_plane_001.update()
me_plane = bpy.data.meshes.new('Plane')
me_plane.from_pydata([(9.231, 0.1554, 1.486), (9.231, 0.1554, 11.49), (9.36, 0.1554, 1.486), (9.36, 0.1554, 11.49), (9.451, 0.06439, 1.486), (9.451, 0.06439, 11.49), (9.451, -0.06439, 1.486), (9.451, -0.06439, 11.49), (9.36, -0.1554, 1.486), (9.36, -0.1554, 11.49), (9.231, -0.1554, 1.486), (9.231, -0.1554, 11.49), (9.14, -0.06439, 1.486), (9.14, -0.06439, 11.49), (9.14, 0.06439, 1.486), (9.14, 0.06439, 11.49), (8.649, 1.511, 1.513), (8.649, 1.511, 11.49), (9.9, 1.511, 1.513), (9.9, 1.511, 11.49), (10.79, 0.6259, 1.513), (10.79, 0.6259, 11.49), (10.79, -0.6259, 1.513), (10.79, -0.6259, 11.49), (9.9, -1.511, 1.513), (9.9, -1.511, 11.49), (8.649, -1.511, 1.513), (8.649, -1.511, 11.49), (7.763, -0.6259, 1.513), (7.763, -0.6259, 11.49), (7.763, 0.6259, 1.513), (7.763, 0.6259, 11.49), (8.649, 1.511, 2.668), (9.9, 1.511, 2.668), (10.79, 0.6259, 2.668), (10.79, -0.6259, 2.668), (9.9, -1.511, 2.668), (8.649, -1.511, 2.668), (7.763, -0.6259, 2.668), (7.763, 0.6259, 2.668), (-0.8962, -0.7922, 0.006051), (0.6882, -1.584, 0.006051), (-0.8962, 0.7922, 0.006051), (0.6882, 1.584, 0.006051), (-3.108, -0.7922, 0.006051), (-3.108, 0.7922, 0.006051), (4.903, -0.625, 0.006051), (4.903, 0.625, 0.006051), (4.903, -0.625, 0.1492), (4.903, 0.625, 0.1492), (5.153, -0.625, 0.1492), (5.153, 0.625, 0.1492), (5.153, -0.625, 0.2742), (5.403, 0.625, 0.2742), (5.403, -0.625, 0.2742), (5.153, 0.625, 0.2742), (5.403, 0.625, 0.3992), (5.403, -0.625, 0.3992), (5.653, -0.625, 0.5242), (5.653, 0.625, 0.5242), (5.903, -0.625, 0.5242), (5.903, 0.625, 0.5242), (5.903, -0.625, 0.6492), (6.153, 0.625, 0.6492), (6.153, -0.625, 0.6492), (5.903, 0.625, 0.6492), (6.153, 0.625, 0.7742), (6.153, -0.625, 0.7742), (5.653, -0.625, 0.3992), (5.653, 0.625, 0.3992), (6.403, -0.625, 0.8992), (6.403, 0.625, 0.8992), (6.653, -0.625, 0.8992), (6.653, 0.625, 0.8992), (6.653, -0.625, 1.024), (6.903, 0.625, 1.024), (6.903, -0.625, 1.024), (6.653, 0.625, 1.024), (6.903, 0.625, 1.149), (6.903, -0.625, 1.149), (7.153, -0.625, 1.274), (7.153, 0.625, 1.274), (7.403, -0.625, 1.274), (7.403, 0.625, 1.274), (7.403, -0.625, 1.399), (7.653, 0.625, 1.399), (7.653, -0.625, 1.399), (7.403, 0.625, 1.399), (7.653, 0.625, 1.524), (7.653, -0.625, 1.524), (7.153, -0.625, 1.149), (7.153, 0.625, 1.149), (6.403, -0.625, 0.7742), (6.403, 0.625, 0.7742), (-3.108, -0.7922, 2.028), (-3.108, 0.7922, 2.028), (-0.8962, 0.7922, 2.028), (-0.8962, -0.7922, 2.028), (0.6882, 1.584, 2.028), (0.6882, -1.584, 2.028), (4.903, -0.625, 2.028), (4.903, 0.625, 2.028), (7.764, -0.625, 1.292), (7.764, 0.625, 1.292), (7.764, -0.625, 3.315), (7.764, 0.625, 3.315), (9.231, 0.1547, 1.486), (9.231, 0.1547, 11.49), (9.36, 0.1547, 1.486), (9.36, 0.1547, 11.49), (9.45, 0.06409, 1.486), (9.45, 0.06409, 11.49), (9.45, -0.06409, 1.486), (9.45, -0.06409, 11.49), (9.36, -0.1547, 1.486), (9.36, -0.1547, 11.49), (9.231, -0.1547, 1.486), (9.231, -0.1547, 11.49), (9.141, -0.06409, 1.486), (9.141, -0.06409, 11.49), (9.141, 0.06409, 1.486), (9.141, 0.06409, 11.49), (8.648, 1.512, 1.512), (8.648, 1.512, 11.49), (9.901, 1.512, 1.512), (9.901, 1.512, 11.49), (10.79, 0.6262, 1.512), (10.79, 0.6263, 11.49), (10.79, -0.6262, 1.512), (10.79, -0.6263, 11.49), (9.901, -1.512, 1.512), (9.901, -1.512, 11.49), (8.648, -1.512, 1.512), (8.648, -1.512, 11.49), (7.763, -0.6262, 1.512), (7.763, -0.6263, 11.49), (7.763, 0.6262, 1.512), (7.763, 0.6263, 11.49), (8.648, 1.512, 2.668), (9.901, 1.512, 2.668), (10.79, 0.6263, 2.668), (10.79, -0.6263, 2.668), (9.901, -1.512, 2.668), (8.648, -1.512, 2.668), (7.763, -0.6264, 2.668), (7.763, 0.6264, 2.668), (-0.8964, -0.7928, 0.005289), (0.6881, -1.585, 0.005413), (-0.8964, 0.7928, 0.005289), (0.6881, 1.585, 0.005413), (-3.109, -0.7928, 0.005474), (-3.109, 0.7928, 0.005474), (4.904, -0.6255, 0.005395), (4.904, 0.6255, 0.005395), (4.904, -0.625, 0.1485), (4.904, 0.625, 0.1485), (5.154, -0.625, 0.1485), (5.154, 0.625, 0.1485), (5.154, -0.625, 0.2735), (5.404, 0.625, 0.2735), (5.404, -0.625, 0.2735), (5.154, 0.625, 0.2735), (5.404, 0.625, 0.3985), (5.404, -0.625, 0.3985), (5.654, -0.625, 0.5235), (5.654, 0.625, 0.5235), (5.904, -0.625, 0.5235), (5.904, 0.625, 0.5235), (5.904, -0.625, 0.6485), (6.154, 0.625, 0.6485), (6.154, -0.625, 0.6485), (5.904, 0.625, 0.6485), (6.154, 0.625, 0.7735), (6.154, -0.625, 0.7735), (5.654, -0.625, 0.3985), (5.654, 0.625, 0.3985), (6.404, -0.625, 0.8985), (6.404, 0.625, 0.8985), (6.654, -0.625, 0.8985), (6.654, 0.625, 0.8985), (6.654, -0.625, 1.023), (6.904, 0.625, 1.023), (6.904, -0.625, 1.023), (6.654, 0.625, 1.023), (6.904, 0.625, 1.148), (6.904, -0.625, 1.148), (7.154, -0.625, 1.273), (7.154, 0.625, 1.273), (7.404, -0.625, 1.273), (7.404, 0.625, 1.273), (7.404, -0.625, 1.398), (7.654, 0.625, 1.398), (7.654, -0.625, 1.398), (7.404, 0.625, 1.398), (7.654, 0.625, 1.523), (7.654, -0.625, 1.523), (7.154, -0.625, 1.148), (7.154, 0.625, 1.148), (6.404, -0.625, 0.7735), (6.404, 0.625, 0.7735), (-3.109, -0.7928, 2.029), (-3.109, 0.7928, 2.029), (-0.8964, 0.7928, 2.029), (-0.8964, -0.7928, 2.029), (0.6881, 1.585, 2.029), (0.6881, -1.585, 2.029), (4.903, -0.6257, 2.029), (4.903, 0.6257, 2.029), (7.764, -0.6258, 1.292), (7.764, 0.6258, 1.292), (7.764, -0.6256, 3.315), (7.764, 0.6256, 3.315)], [], [(0, 1, 3, 2), (2, 3, 5, 4), (4, 5, 7, 6), (6, 7, 9, 8), (8, 9, 11, 10), (10, 11, 13, 12), (3, 1, 15, 13, 11, 9, 7, 5), (14, 15, 1, 0), (12, 13, 15, 14), (0, 2, 4, 6, 8, 10, 12, 14), (32, 33, 19, 17), (33, 34, 21, 19), (34, 35, 23, 21), (35, 36, 25, 23), (36, 37, 27, 25), (37, 38, 29, 27), (39, 32, 17, 31), (38, 39, 31, 29), (30, 16, 32, 39), (26, 28, 38, 37), (24, 26, 37, 36), (22, 24, 36, 35), (20, 22, 35, 34), (18, 20, 34, 33), (16, 18, 33, 32), (16, 30, 28, 26, 24, 22, 20, 18), (40, 41, 43, 42), (40, 42, 45, 44), (47, 46, 48, 49), (49, 48, 50, 51), (53, 54, 57, 56), (55, 52, 54, 53), (51, 50, 52, 55), (59, 58, 60, 61), (63, 64, 67, 66), (65, 62, 64, 63), (61, 60, 62, 65), (58, 59, 69, 68), (56, 57, 68, 69), (71, 70, 72, 73), (75, 76, 79, 78), (77, 74, 76, 75), (73, 72, 74, 77), (81, 80, 82, 83), (85, 86, 89, 88), (87, 84, 86, 85), (83, 82, 84, 87), (80, 81, 91, 90), (78, 79, 90, 91), (70, 71, 93, 92), (66, 67, 92, 93), (43, 41, 46, 47), (30, 88, 89, 28), (44, 45, 95, 94), (96, 95, 45, 42), (40, 44, 94, 97), (41, 40, 97, 99), (98, 96, 42, 43), (47, 101, 98, 43), (46, 41, 99, 100), (101, 47, 103, 105), (46, 100, 104, 102), (47, 46, 102, 103), (101, 100, 99, 98), (99, 97, 96, 98), (95, 96, 97, 94), (105, 104, 100, 101), (108, 109, 107, 106), (110, 111, 109, 108), (112, 113, 111, 110), (114, 115, 113, 112), (116, 117, 115, 114), (118, 119, 117, 116), (111, 113, 115, 117, 119, 121, 107, 109), (106, 107, 121, 120), (120, 121, 119, 118), (120, 118, 116, 114, 112, 110, 108, 106), (123, 125, 139, 138), (125, 127, 140, 139), (127, 129, 141, 140), (129, 131, 142, 141), (131, 133, 143, 142), (133, 135, 144, 143), (137, 123, 138, 145), (135, 137, 145, 144), (145, 138, 122, 136), (143, 144, 134, 132), (142, 143, 132, 130), (141, 142, 130, 128), (140, 141, 128, 126), (139, 140, 126, 124), (138, 139, 124, 122), (124, 126, 128, 130, 132, 134, 136, 122), (148, 149, 147, 146), (150, 151, 148, 146), (155, 154, 152, 153), (157, 156, 154, 155), (162, 163, 160, 159), (159, 160, 158, 161), (161, 158, 156, 157), (167, 166, 164, 165), (172, 173, 170, 169), (169, 170, 168, 171), (171, 168, 166, 167), (174, 175, 165, 164), (175, 174, 163, 162), (179, 178, 176, 177), (184, 185, 182, 181), (181, 182, 180, 183), (183, 180, 178, 179), (189, 188, 186, 187), (194, 195, 192, 191), (191, 192, 190, 193), (193, 190, 188, 189), (196, 197, 187, 186), (197, 196, 185, 184), (198, 199, 177, 176), (199, 198, 173, 172), (153, 152, 147, 149), (134, 195, 194, 136), (200, 201, 151, 150), (148, 151, 201, 202), (203, 200, 150, 146), (205, 203, 146, 147), (149, 148, 202, 204), (149, 204, 207, 153), (206, 205, 147, 152), (211, 209, 153, 207), (208, 210, 206, 152), (209, 208, 152, 153), (204, 205, 206, 207), (204, 202, 203, 205), (200, 203, 202, 201), (207, 206, 210, 211), (17, 19, 125, 123), (19, 21, 127, 125), (21, 23, 129, 127), (23, 25, 131, 129), (25, 27, 133, 131), (27, 29, 135, 133), (38, 28, 134, 144), (29, 31, 137, 135), (30, 39, 145, 136), (31, 17, 123, 137), (39, 38, 144, 145), (47, 49, 155, 153), (48, 46, 152, 154), (49, 51, 157, 155), (50, 48, 154, 156), (53, 56, 162, 159), (52, 50, 156, 158), (54, 52, 158, 160), (55, 53, 159, 161), (51, 55, 161, 157), (57, 54, 160, 163), (59, 61, 167, 165), (60, 58, 164, 166), (63, 66, 172, 169), (62, 60, 166, 168), (64, 62, 168, 170), (65, 63, 169, 171), (61, 65, 171, 167), (67, 64, 170, 173), (58, 68, 174, 164), (69, 59, 165, 175), (68, 57, 163, 174), (56, 69, 175, 162), (71, 73, 179, 177), (72, 70, 176, 178), (75, 78, 184, 181), (74, 72, 178, 180), (76, 74, 180, 182), (77, 75, 181, 183), (73, 77, 183, 179), (79, 76, 182, 185), (81, 83, 189, 187), (82, 80, 186, 188), (85, 88, 194, 191), (84, 82, 188, 190), (86, 84, 190, 192), (87, 85, 191, 193), (83, 87, 193, 189), (89, 86, 192, 195), (80, 90, 196, 186), (91, 81, 187, 197), (90, 79, 185, 196), (78, 91, 197, 184), (70, 92, 198, 176), (93, 71, 177, 199), (92, 67, 173, 198), (66, 93, 199, 172), (28, 89, 195, 134), (88, 30, 136, 194), (103, 102, 208, 209), (102, 104, 210, 208), (105, 103, 209, 211), (104, 105, 211, 210)])
_uv = me_plane.uv_layers.new(name='UVMap')
_uv.uv.foreach_set('vector', [0.6725, 1.0, 0.6725, 0.4993, 0.679, 0.4993, 0.679, 1.0, 0.679, 1.0, 0.679, 0.4993, 0.6837, 0.4993, 0.6837, 1.0, 1.0, 0.0, 1.0, 0.5007, 0.9936, 0.5007, 0.9936, 0.0, 0.6837, 1.0, 0.6837, 0.4993, 0.6884, 0.4993, 0.6884, 1.0, 0.6884, 1.0, 0.6884, 0.4993, 0.6948, 0.4993, 0.6948, 1.0, 0.978, 0.5007, 0.978, 0.0, 0.9825, 0.0, 0.9825, 0.5007, 0.4577, 0.5594, 0.4641, 0.5594, 0.4687, 0.564, 0.4687, 0.5704, 0.4641, 0.575, 0.4577, 0.575, 0.4531, 0.5704, 0.4531, 0.564, 0.989, 0.5007, 0.989, 0.0, 0.9936, 0.0, 0.9936, 0.5007, 0.9825, 0.5007, 0.9825, 0.0, 0.989, 0.0, 0.989, 0.5007, 0.4732, 0.5594, 0.4796, 0.5594, 0.4842, 0.564, 0.4842, 0.5704, 0.4796, 0.575, 0.4732, 0.575, 0.4687, 0.5704, 0.4687, 0.564, 0.9153, 0.05782, 0.978, 0.05782, 0.978, 0.4993, 0.9153, 0.4993, 0.7612, 0.4415, 0.7169, 0.4415, 0.7169, 4.774e-08, 0.7612, 0.0, 0.7169, 0.4415, 0.6542, 0.4415, 0.6542, 4.774e-08, 0.7169, 4.774e-08, 0.6542, 0.4415, 0.6099, 0.4415, 0.6099, 0.0, 0.6542, 4.774e-08, 0.8696, 0.4415, 0.8069, 0.4415, 0.8069, 4.774e-08, 0.8696, 0.0, 0.8069, 0.4415, 0.7612, 0.4415, 0.7612, 0.0, 0.8069, 4.774e-08, 0.8696, 0.05782, 0.9153, 0.05782, 0.9153, 0.4993, 0.8696, 0.4993, 0.6099, 0.4993, 0.6725, 0.4993, 0.6725, 0.9408, 0.6099, 0.9408, 0.8696, 1.79e-08, 0.9153, 1.194e-08, 0.9153, 0.05782, 0.8696, 0.05782, 0.8069, 0.4993, 0.7612, 0.4993, 0.7612, 0.4415, 0.8069, 0.4415, 0.8696, 0.4993, 0.8069, 0.4993, 0.8069, 0.4415, 0.8696, 0.4415, 0.6542, 0.4993, 0.6099, 0.4993, 0.6099, 0.4415, 0.6542, 0.4415, 0.7169, 0.4993, 0.6542, 0.4993, 0.6542, 0.4415, 0.7169, 0.4415, 0.7612, 0.4993, 0.7169, 0.4993, 0.7169, 0.4415, 0.7612, 0.4415, 0.9153, 1.194e-08, 0.978, 0.0, 0.978, 0.05782, 0.9153, 0.05782, 0.1573, 0.5997, 0.2016, 0.5554, 0.2643, 0.5554, 0.3086, 0.5997, 0.3086, 0.6623, 0.2643, 0.7066, 0.2016, 0.7066, 0.1573, 0.6623, 0.2646, 0.1097, 0.3145, 0.183, 0.1573, 0.2042, 0.1859, 0.1203, 0.2646, 0.1097, 0.1859, 0.1203, 0.1711, 0.01063, 0.2497, 0.0, 0.3843, 0.5594, 0.3843, 0.622, 0.3771, 0.622, 0.3771, 0.5594, 0.09185, 0.6149, 0.09185, 0.5523, 0.1044, 0.5523, 0.1044, 0.6149, 0.4093, 0.5594, 0.4093, 0.622, 0.403, 0.622, 0.403, 0.5594, 0.3646, 0.5594, 0.3646, 0.622, 0.3521, 0.622, 0.3521, 0.5594, 0.4531, 0.5594, 0.4531, 0.622, 0.4468, 0.622, 0.4468, 0.5594, 0.07934, 0.6149, 0.07934, 0.5523, 0.09185, 0.5523, 0.09185, 0.6149, 0.4468, 0.5594, 0.4468, 0.622, 0.4406, 0.622, 0.4406, 0.5594, 0.327, 0.5594, 0.327, 0.622, 0.3145, 0.622, 0.3145, 0.5594, 0.4156, 0.5594, 0.4156, 0.622, 0.4093, 0.622, 0.4093, 0.5594, 0.4281, 0.622, 0.4281, 0.5594, 0.4343, 0.5594, 0.4343, 0.622, 0.1544, 0.5523, 0.1544, 0.6149, 0.1419, 0.6149, 0.1419, 0.5523, 0.1419, 0.5523, 0.1419, 0.6149, 0.1294, 0.6149, 0.1294, 0.5523, 0.4281, 0.5594, 0.4281, 0.622, 0.4218, 0.622, 0.4218, 0.5594, 0.3771, 0.5594, 0.3771, 0.622, 0.3646, 0.622, 0.3646, 0.5594, 0.4218, 0.5594, 0.4218, 0.622, 0.4156, 0.622, 0.4156, 0.5594, 0.1169, 0.5523, 0.1169, 0.6149, 0.1044, 0.6149, 0.1044, 0.5523, 0.3905, 0.5594, 0.3905, 0.622, 0.3843, 0.622, 0.3843, 0.5594, 0.3521, 0.5594, 0.3521, 0.622, 0.3395, 0.622, 0.3395, 0.5594, 0.4406, 0.5594, 0.4406, 0.622, 0.4343, 0.622, 0.4343, 0.5594, 0.3968, 0.622, 0.3968, 0.5594, 0.403, 0.5594, 0.403, 0.622, 0.1169, 0.6149, 0.1169, 0.5523, 0.1294, 0.5523, 0.1294, 0.6149, 0.3905, 0.622, 0.3905, 0.5594, 0.3968, 0.5594, 0.3968, 0.622, 0.3395, 0.5594, 0.3395, 0.622, 0.327, 0.622, 0.327, 0.5594, 0.1573, 0.2042, 0.3145, 0.183, 0.2952, 0.3985, 0.2331, 0.4069, 0.2016, 0.5554, 0.2016, 0.5499, 0.2642, 0.5499, 0.2643, 0.5554, 0.07934, 0.6535, 1.194e-08, 0.6535, 0.0, 0.5523, 0.07934, 0.5523, 0.5968, 0.4376, 0.6099, 0.5475, 0.5093, 0.5594, 0.4963, 0.4495, 0.3486, 0.1099, 0.3616, 0.0, 0.4622, 0.01191, 0.4492, 0.1218, 0.3391, 0.1899, 0.3486, 0.1099, 0.4492, 0.1218, 0.4397, 0.2018, 0.5874, 0.3576, 0.5968, 0.4376, 0.4963, 0.4495, 0.4868, 0.3695, 0.4622, 0.1616, 0.5627, 0.1497, 0.5874, 0.3576, 0.4868, 0.3695, 0.3145, 0.3978, 0.3391, 0.1899, 0.4397, 0.2018, 0.4151, 0.4097, 0.5627, 0.1497, 0.4622, 0.1616, 0.5093, 0.01191, 0.6099, 0.0, 0.3145, 0.3978, 0.4151, 0.4097, 0.4622, 0.5594, 0.3616, 0.5475, 0.2331, 0.4069, 0.2952, 0.3985, 0.3145, 0.5415, 0.2525, 0.5499, 0.07556, 0.1468, 0.1376, 0.1551, 0.1573, 0.3699, 0.0, 0.3488, 0.1573, 0.3699, 0.1074, 0.4429, 0.02881, 0.4324, 0.0, 0.3488, 0.01415, 0.5418, 0.02881, 0.4324, 0.1074, 0.4429, 0.09279, 0.5523, 0.09523, 0.0, 0.1573, 0.008312, 0.1376, 0.1551, 0.07556, 0.1468, 0.679, 1.0, 0.679, 0.4993, 0.6725, 0.4993, 0.6725, 1.0, 0.6837, 1.0, 0.6837, 0.4993, 0.679, 0.4993, 0.679, 1.0, 0.9936, 0.0, 0.9936, 0.5007, 1.0, 0.5007, 1.0, 0.0, 0.6884, 1.0, 0.6884, 0.4993, 0.6837, 0.4993, 0.6837, 1.0, 0.6948, 1.0, 0.6948, 0.4993, 0.6884, 0.4993, 0.6884, 1.0, 0.9825, 0.5007, 0.9825, 0.0, 0.978, 0.0, 0.978, 0.5007, 0.4531, 0.564, 0.4531, 0.5704, 0.4577, 0.575, 0.4641, 0.575, 0.4687, 0.5704, 0.4687, 0.564, 0.4641, 0.5594, 0.4577, 0.5594, 0.9936, 0.5007, 0.9936, 0.0, 0.989, 0.0, 0.989, 0.5007, 0.989, 0.5007, 0.989, 0.0, 0.9825, 0.0, 0.9825, 0.5007, 0.4687, 0.564, 0.4687, 0.5704, 0.4732, 0.575, 0.4796, 0.575, 0.4842, 0.5704, 0.4842, 0.564, 0.4796, 0.5594, 0.4732, 0.5594, 0.9153, 0.4993, 0.978, 0.4993, 0.978, 0.05782, 0.9153, 0.05782, 0.7612, 0.0, 0.7169, 4.774e-08, 0.7169, 0.4415, 0.7612, 0.4415, 0.7169, 4.774e-08, 0.6542, 4.774e-08, 0.6542, 0.4415, 0.7169, 0.4415, 0.6542, 4.774e-08, 0.6099, 0.0, 0.6099, 0.4415, 0.6542, 0.4415, 0.8696, 0.0, 0.8069, 4.774e-08, 0.8069, 0.4415, 0.8696, 0.4415, 0.8069, 4.774e-08, 0.7612, 0.0, 0.7612, 0.4415, 0.8069, 0.4415, 0.8696, 0.4993, 0.9153, 0.4993, 0.9153, 0.05782, 0.8696, 0.05782, 0.6099, 0.9408, 0.6725, 0.9408, 0.6725, 0.4993, 0.6099, 0.4993, 0.8696, 0.05782, 0.9153, 0.05782, 0.9153, 1.194e-08, 0.8696, 1.79e-08, 0.8069, 0.4415, 0.7612, 0.4415, 0.7612, 0.4993, 0.8069, 0.4993, 0.8696, 0.4415, 0.8069, 0.4415, 0.8069, 0.4993, 0.8696, 0.4993, 0.6542, 0.4415, 0.6099, 0.4415, 0.6099, 0.4993, 0.6542, 0.4993, 0.7169, 0.4415, 0.6542, 0.4415, 0.6542, 0.4993, 0.7169, 0.4993, 0.7612, 0.4415, 0.7169, 0.4415, 0.7169, 0.4993, 0.7612, 0.4993, 0.9153, 0.05782, 0.978, 0.05782, 0.978, 0.0, 0.9153, 1.194e-08, 0.1573, 0.6623, 0.2016, 0.7066, 0.2643, 0.7066, 0.3086, 0.6623, 0.3086, 0.5997, 0.2643, 0.5554, 0.2016, 0.5554, 0.1573, 0.5997, 0.1859, 0.1203, 0.1573, 0.2042, 0.3145, 0.183, 0.2646, 0.1097, 0.2497, 0.0, 0.1711, 0.01063, 0.1859, 0.1203, 0.2646, 0.1097, 0.3771, 0.5594, 0.3771, 0.622, 0.3843, 0.622, 0.3843, 0.5594, 0.1044, 0.6149, 0.1044, 0.5523, 0.09185, 0.5523, 0.09185, 0.6149, 0.403, 0.5594, 0.403, 0.622, 0.4093, 0.622, 0.4093, 0.5594, 0.3521, 0.5594, 0.3521, 0.622, 0.3646, 0.622, 0.3646, 0.5594, 0.4468, 0.5594, 0.4468, 0.622, 0.4531, 0.622, 0.4531, 0.5594, 0.09185, 0.6149, 0.09185, 0.5523, 0.07934, 0.5523, 0.07934, 0.6149, 0.4406, 0.5594, 0.4406, 0.622, 0.4468, 0.622, 0.4468, 0.5594, 0.3145, 0.5594, 0.3145, 0.622, 0.327, 0.622, 0.327, 0.5594, 0.4093, 0.5594, 0.4093, 0.622, 0.4156, 0.622, 0.4156, 0.5594, 0.4343, 0.622, 0.4343, 0.5594, 0.4281, 0.5594, 0.4281, 0.622, 0.1419, 0.5523, 0.1419, 0.6149, 0.1544, 0.6149, 0.1544, 0.5523, 0.1294, 0.5523, 0.1294, 0.6149, 0.1419, 0.6149, 0.1419, 0.5523, 0.4218, 0.5594, 0.4218, 0.622, 0.4281, 0.622, 0.4281, 0.5594, 0.3646, 0.5594, 0.3646, 0.622, 0.3771, 0.622, 0.3771, 0.5594, 0.4156, 0.5594, 0.4156, 0.622, 0.4218, 0.622, 0.4218, 0.5594, 0.1044, 0.5523, 0.1044, 0.6149, 0.1169, 0.6149, 0.1169, 0.5523, 0.3843, 0.5594, 0.3843, 0.622, 0.3905, 0.622, 0.3905, 0.5594, 0.3395, 0.5594, 0.3395, 0.622, 0.3521, 0.622, 0.3521, 0.5594, 0.4343, 0.5594, 0.4343, 0.622, 0.4406, 0.622, 0.4406, 0.5594, 0.403, 0.622, 0.403, 0.5594, 0.3968, 0.5594, 0.3968, 0.622, 0.1294, 0.6149, 0.1294, 0.5523, 0.1169, 0.5523, 0.1169, 0.6149, 0.3968, 0.622, 0.3968, 0.5594, 0.3905, 0.5594, 0.3905, 0.622, 0.327, 0.5594, 0.327, 0.622, 0.3395, 0.622, 0.3395, 0.5594, 0.2331, 0.4069, 0.2952, 0.3985, 0.3145, 0.183, 0.1573, 0.2042, 0.2643, 0.5554, 0.2642, 0.5499, 0.2016, 0.5499, 0.2016, 0.5554, 0.07934, 0.5523, 0.0, 0.5523, 1.194e-08, 0.6535, 0.07934, 0.6535, 0.4963, 0.4495, 0.5093, 0.5594, 0.6099, 0.5475, 0.5968, 0.4376, 0.4492, 0.1218, 0.4622, 0.01191, 0.3616, 0.0, 0.3486, 0.1099, 0.4397, 0.2018, 0.4492, 0.1218, 0.3486, 0.1099, 0.3391, 0.1899, 0.4868, 0.3695, 0.4963, 0.4495, 0.5968, 0.4376, 0.5874, 0.3576, 0.4868, 0.3695, 0.5874, 0.3576, 0.5627, 0.1497, 0.4622, 0.1616, 0.4151, 0.4097, 0.4397, 0.2018, 0.3391, 0.1899, 0.3145, 0.3978, 0.6099, 0.0, 0.5093, 0.01191, 0.4622, 0.1616, 0.5627, 0.1497, 0.3616, 0.5475, 0.4622, 0.5594, 0.4151, 0.4097, 0.3145, 0.3978, 0.2525, 0.5499, 0.3145, 0.5415, 0.2952, 0.3985, 0.2331, 0.4069, 0.0, 0.3488, 0.1573, 0.3699, 0.1376, 0.1551, 0.07556, 0.1468, 0.0, 0.3488, 0.02881, 0.4324, 0.1074, 0.4429, 0.1573, 0.3699, 0.09279, 0.5523, 0.1074, 0.4429, 0.02881, 0.4324, 0.01415, 0.5418, 0.07556, 0.1468, 0.1376, 0.1551, 0.1573, 0.008312, 0.09523, 0.0, 0.9153, 0.4993, 0.978, 0.4993, 0.978, 0.4993, 0.9153, 0.4993, 0.7612, 0.0, 0.7169, 4.774e-08, 0.7169, 4.774e-08, 0.7612, 0.0, 0.7169, 4.774e-08, 0.6542, 4.774e-08, 0.6542, 4.774e-08, 0.7169, 4.774e-08, 0.6542, 4.774e-08, 0.6099, 0.0, 0.6099, 0.0, 0.6542, 4.774e-08, 0.8696, 0.0, 0.8069, 4.774e-08, 0.8069, 4.774e-08, 0.8696, 0.0, 0.8069, 4.774e-08, 0.7612, 0.0, 0.7612, 0.0, 0.8069, 4.774e-08, 0.7612, 0.4415, 0.7612, 0.4993, 0.7612, 0.4993, 0.7612, 0.4415, 0.6099, 0.9408, 0.6725, 0.9408, 0.6725, 0.9408, 0.6099, 0.9408, 0.8696, 1.79e-08, 0.8696, 0.05782, 0.8696, 0.05782, 0.8696, 1.79e-08, 0.8696, 0.4993, 0.9153, 0.4993, 0.9153, 0.4993, 0.8696, 0.4993, 0.6725, 0.4993, 0.6099, 0.4993, 0.6099, 0.4993, 0.6725, 0.4993, 0.3843, 0.5594, 0.3771, 0.5594, 0.3771, 0.5594, 0.3843, 0.5594, 0.3771, 0.622, 0.3843, 0.622, 0.3843, 0.622, 0.3771, 0.622, 0.09185, 0.6149, 0.1044, 0.6149, 0.1044, 0.6149, 0.09185, 0.6149, 0.1044, 0.5523, 0.09185, 0.5523, 0.09185, 0.5523, 0.1044, 0.5523, 0.4093, 0.5594, 0.403, 0.5594, 0.403, 0.5594, 0.4093, 0.5594, 0.4468, 0.622, 0.4531, 0.622, 0.4531, 0.622, 0.4468, 0.622, 0.3521, 0.622, 0.3646, 0.622, 0.3646, 0.622, 0.3521, 0.622, 0.3646, 0.5594, 0.3521, 0.5594, 0.3521, 0.5594, 0.3646, 0.5594, 0.4531, 0.5594, 0.4468, 0.5594, 0.4468, 0.5594, 0.4531, 0.5594, 0.403, 0.622, 0.4093, 0.622, 0.4093, 0.622, 0.403, 0.622, 0.07934, 0.6149, 0.09185, 0.6149, 0.09185, 0.6149, 0.07934, 0.6149, 0.09185, 0.5523, 0.07934, 0.5523, 0.07934, 0.5523, 0.09185, 0.5523, 0.4468, 0.5594, 0.4406, 0.5594, 0.4406, 0.5594, 0.4468, 0.5594, 0.4093, 0.622, 0.4156, 0.622, 0.4156, 0.622, 0.4093, 0.622, 0.3145, 0.622, 0.327, 0.622, 0.327, 0.622, 0.3145, 0.622, 0.327, 0.5594, 0.3145, 0.5594, 0.3145, 0.5594, 0.327, 0.5594, 0.4156, 0.5594, 0.4093, 0.5594, 0.4093, 0.5594, 0.4156, 0.5594, 0.4406, 0.622, 0.4468, 0.622, 0.4468, 0.622, 0.4406, 0.622, 0.4281, 0.622, 0.4343, 0.622, 0.4343, 0.622, 0.4281, 0.622, 0.4343, 0.5594, 0.4281, 0.5594, 0.4281, 0.5594, 0.4343, 0.5594, 0.1419, 0.6149, 0.1544, 0.6149, 0.1544, 0.6149, 0.1419, 0.6149, 0.1544, 0.5523, 0.1419, 0.5523, 0.1419, 0.5523, 0.1544, 0.5523, 0.1419, 0.5523, 0.1294, 0.5523, 0.1294, 0.5523, 0.1419, 0.5523, 0.1294, 0.6149, 0.1419, 0.6149, 0.1419, 0.6149, 0.1294, 0.6149, 0.4281, 0.5594, 0.4218, 0.5594, 0.4218, 0.5594, 0.4281, 0.5594, 0.4156, 0.622, 0.4218, 0.622, 0.4218, 0.622, 0.4156, 0.622, 0.3646, 0.622, 0.3771, 0.622, 0.3771, 0.622, 0.3646, 0.622, 0.3771, 0.5594, 0.3646, 0.5594, 0.3646, 0.5594, 0.3771, 0.5594, 0.4218, 0.5594, 0.4156, 0.5594, 0.4156, 0.5594, 0.4218, 0.5594, 0.4218, 0.622, 0.4281, 0.622, 0.4281, 0.622, 0.4218, 0.622, 0.1169, 0.5523, 0.1044, 0.5523, 0.1044, 0.5523, 0.1169, 0.5523, 0.1044, 0.6149, 0.1169, 0.6149, 0.1169, 0.6149, 0.1044, 0.6149, 0.3905, 0.5594, 0.3843, 0.5594, 0.3843, 0.5594, 0.3905, 0.5594, 0.4343, 0.622, 0.4406, 0.622, 0.4406, 0.622, 0.4343, 0.622, 0.3395, 0.622, 0.3521, 0.622, 0.3521, 0.622, 0.3395, 0.622, 0.3521, 0.5594, 0.3395, 0.5594, 0.3395, 0.5594, 0.3521, 0.5594, 0.4406, 0.5594, 0.4343, 0.5594, 0.4343, 0.5594, 0.4406, 0.5594, 0.3843, 0.622, 0.3905, 0.622, 0.3905, 0.622, 0.3843, 0.622, 0.3968, 0.622, 0.403, 0.622, 0.403, 0.622, 0.3968, 0.622, 0.403, 0.5594, 0.3968, 0.5594, 0.3968, 0.5594, 0.403, 0.5594, 0.1294, 0.5523, 0.1169, 0.5523, 0.1169, 0.5523, 0.1294, 0.5523, 0.1169, 0.6149, 0.1294, 0.6149, 0.1294, 0.6149, 0.1169, 0.6149, 0.3905, 0.622, 0.3968, 0.622, 0.3968, 0.622, 0.3905, 0.622, 0.3968, 0.5594, 0.3905, 0.5594, 0.3905, 0.5594, 0.3968, 0.5594, 0.327, 0.622, 0.3395, 0.622, 0.3395, 0.622, 0.327, 0.622, 0.3395, 0.5594, 0.327, 0.5594, 0.327, 0.5594, 0.3395, 0.5594, 0.2643, 0.5554, 0.2642, 0.5499, 0.2642, 0.5499, 0.2643, 0.5554, 0.2016, 0.5499, 0.2016, 0.5554, 0.2016, 0.5554, 0.2016, 0.5499, 0.2525, 0.5499, 0.3145, 0.5415, 0.3145, 0.5415, 0.2525, 0.5499, 0.3616, 0.5475, 0.4622, 0.5594, 0.4622, 0.5594, 0.3616, 0.5475, 0.6099, 0.0, 0.5093, 0.01191, 0.5093, 0.01191, 0.6099, 0.0, 0.1573, 0.008312, 0.09523, 0.0, 0.09523, 0.0, 0.1573, 0.008312])
me_plane.materials.append(mat_scolamur)
me_plane.use_remesh_preserve_volume = False
me_plane.use_remesh_preserve_attributes = False
me_plane.use_mirror_vertex_groups = False
me_plane.update()

# ---- objects
ob_cube_008 = bpy.data.objects.new('Cube.008', me_cube_015)
ob_cube_007 = bpy.data.objects.new('Cube.007', me_cube_014)
ob_cube_006 = bpy.data.objects.new('Cube.006', me_cube_013)
ob_cube_005 = bpy.data.objects.new('Cube.005', me_cube_012)
ob_cube_004 = bpy.data.objects.new('Cube.004', me_cube_010)
ob_cube_003 = bpy.data.objects.new('Cube.003', me_cube_009)
ob_cube_002 = bpy.data.objects.new('Cube.002', me_cube_008)
ob_cube_001 = bpy.data.objects.new('Cube.001', me_cube_007)
ob_cube = bpy.data.objects.new('Cube', me_cube_006)
ob_vitrail_001 = bpy.data.objects.new('vitrail.001', me_cube_005)
ob_vitrail = bpy.data.objects.new('vitrail', me_cube_001)
ob_scolaporte = bpy.data.objects.new('scolaPorte', me_cube)
ob_plane_001 = bpy.data.objects.new('Plane.001', me_plane_002)
ob_tapis = bpy.data.objects.new('tapis', me_plane_001)
ob_scolabase = bpy.data.objects.new('scolaBase', me_plane)

# ---- transforms, parenting, visibility, modifiers, constraints
ob_cube_008.location = (7.73, 0.0, 3.895)
ob_cube_008.scale = (0.03847, 0.2681, 0.5687)
ob_cube_008.lineart.crease_threshold = 0.0
ob_cube_007.location = (7.73, 0.0, 7.915)
ob_cube_007.scale = (0.03847, 0.2681, 0.5687)
ob_cube_007.lineart.crease_threshold = 0.0
ob_cube_006.location = (7.73, 0.0, 5.866)
ob_cube_006.scale = (0.03847, 0.2681, 0.5687)
ob_cube_006.lineart.crease_threshold = 0.0
ob_cube_005.location = (7.73, 0.0, 9.777)
ob_cube_005.scale = (0.03847, 0.2681, 0.5687)
ob_cube_005.lineart.crease_threshold = 0.0
ob_cube_004.location = (10.8, 0.0, 10.71)
ob_cube_004.scale = (0.03847, 0.2681, 0.5687)
ob_cube_004.lineart.crease_threshold = 0.0
ob_cube_003.location = (10.8, 0.0, 6.793)
ob_cube_003.scale = (0.03847, 0.2681, 0.5687)
ob_cube_003.lineart.crease_threshold = 0.0
ob_cube_002.location = (10.8, 0.0, 8.843)
ob_cube_002.scale = (0.03847, 0.2681, 0.5687)
ob_cube_002.lineart.crease_threshold = 0.0
ob_cube_001.location = (10.8, 0.0, 4.823)
ob_cube_001.scale = (0.03847, 0.2681, 0.5687)
ob_cube_001.lineart.crease_threshold = 0.0
ob_cube.location = (10.8, 0.0, 2.773)
ob_cube.scale = (0.03847, 0.2681, 0.5687)
ob_cube.lineart.crease_threshold = 0.0
ob_vitrail_001.location = (2.89, 1.078, 0.9625)
ob_vitrail_001.rotation_euler = (-0.0, 3.142, -0.2049)
ob_vitrail_001.lineart.crease_threshold = 0.0
ob_vitrail.location = (2.89, -1.084, 0.9625)
ob_vitrail.rotation_euler = (-0.0, 3.142, 0.237)
ob_vitrail.lineart.crease_threshold = 0.0
ob_scolaporte.location = (0.0, 0.0, 0.0)
ob_scolaporte.lineart.crease_threshold = 0.0
ob_plane_001.location = (0.0, 0.0, 0.0)
ob_plane_001.lineart.crease_threshold = 0.0
ob_tapis.location = (0.0, 0.0, 0.0)
ob_tapis.lineart.crease_threshold = 0.0
ob_scolabase.location = (0.0, 0.0, 0.0)
ob_scolabase.lineart.crease_threshold = 0.0

# ---- collection membership
col_collection_1.objects.link(ob_cube_008)
col_collection_1.objects.link(ob_cube_007)
col_collection_1.objects.link(ob_cube_006)
col_collection_1.objects.link(ob_cube_005)
col_collection_1.objects.link(ob_cube_004)
col_collection_1.objects.link(ob_cube_003)
col_collection_1.objects.link(ob_cube_002)
col_collection_1.objects.link(ob_cube_001)
col_collection_1.objects.link(ob_cube)
col_collection_1.objects.link(ob_vitrail_001)
col_collection_1.objects.link(ob_vitrail)
col_collection_1.objects.link(ob_scolaporte)
col_collection_1.objects.link(ob_plane_001)
col_collection_1.objects.link(ob_tapis)
col_collection_1.objects.link(ob_scolabase)

# ---- scene / render settings (as saved in the file)
scene.frame_start = 1; scene.frame_end = 250; scene.frame_set(1)
scene.render.engine = 'BLENDER_EEVEE_NEXT'
scene.render.resolution_percentage = 50
scene.render.dither_intensity = 0.0
scene.cycles.use_denoising = False
scene.cycles.samples = 10
scene.cycles.sampling_pattern = 'TABULATED_SOBOL'
scene.cycles.light_sampling_threshold = 0.0
scene.cycles.use_adaptive_sampling = False
scene.cycles.use_light_tree = False
scene.cycles.blur_glossy = 0.0
scene.cycles.pixel_filter_type = 'GAUSSIAN'
scene.cycles.sample_clamp_indirect = 0.0
scene.view_settings.view_transform = 'Standard'
bpy.context.view_layer.update()

# ---- added for rendering (the .blend has no active camera and no usable light): camera, sun
cam_auto = bpy.data.cameras.new('AutoCamera')
cam_auto.lens = 50.0
cam_auto.sensor_width = 36.0
cam_auto.clip_end = 1000.0
ob_auto_camera = bpy.data.objects.new('AutoCamera', cam_auto)
scene.collection.objects.link(ob_auto_camera)
ob_auto_camera.location = (20.8585, -20.4004, 19.3305)
ob_auto_camera.rotation_euler = (1.09748, -7.21219e-08, 0.694738)
scene.camera = ob_auto_camera
light_auto_sun = bpy.data.lights.new('AutoSun', 'SUN')
light_auto_sun.energy = 3.0
light_auto_sun.angle = 0.0523599
ob_auto_sun = bpy.data.objects.new('AutoSun', light_auto_sun)
scene.collection.objects.link(ob_auto_sun)
ob_auto_sun.rotation_euler = (0.872665, 0.174533, 0.523599)
bpy.context.view_layer.update()
